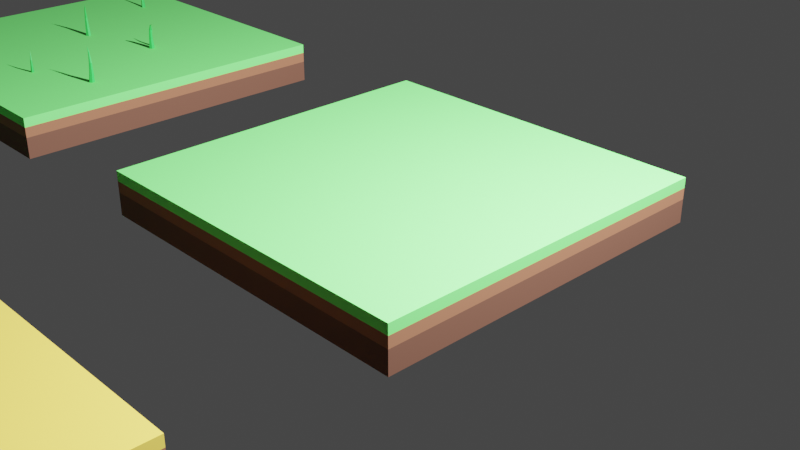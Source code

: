 # Source: environment-city-tiles-3d.blend  (saved by Blender 3.0.42; exported with 4.5.12 LTS)
import bpy
from mathutils import Matrix  # noqa: F401  (used for matrix-valued properties, if any)

bpy.ops.wm.read_factory_settings(use_empty=True)
scene = bpy.context.scene
scene.name = 'Scene'

# ---- collections
col_collection = bpy.data.collections.new('Collection'); scene.collection.children.link(col_collection)

# ---- materials (node trees are filled in below, after node groups)
mat_grass = bpy.data.materials.new('Grass')
mat_mud = bpy.data.materials.new('Mud')
mat_earth = bpy.data.materials.new('Earth')
mat_grass_001 = bpy.data.materials.new('Grass.001')
mat_grass_002 = bpy.data.materials.new('Grass.002')
mat_sand = bpy.data.materials.new('Sand')
mat_wood = bpy.data.materials.new('Wood')
mat_tree = bpy.data.materials.new('Tree')

# ---- material node trees
mat_grass.use_nodes = True; mat_grass.node_tree.nodes.clear()
_N = mat_grass.node_tree.nodes; _L = mat_grass.node_tree.links
n0 = _N.new('ShaderNodeBsdfPrincipled'); n0.name = 'Principled BSDF'; n0.location = (10, 300)
n0.distribution = 'GGX'
n0.subsurface_method = 'RANDOM_WALK_SKIN'
n0.inputs[0].default_value = (0.1422, 0.8, 0.1481, 1.0)
n0.inputs[2].default_value = 0.7205
n0.inputs[3].default_value = 1.45
n0.inputs[27].default_value = (0.0, 0.0, 0.0, 1.0)
n0.inputs[28].default_value = 1.0
n1 = _N.new('ShaderNodeOutputMaterial'); n1.name = 'Material Output'; n1.location = (300, 300)
_L.new(n0.outputs[0], n1.inputs[0])
n1.is_active_output = True
mat_mud.use_nodes = True; mat_mud.node_tree.nodes.clear()
_N = mat_mud.node_tree.nodes; _L = mat_mud.node_tree.links
n0 = _N.new('ShaderNodeBsdfPrincipled'); n0.name = 'Principled BSDF'; n0.location = (10, 300)
n0.distribution = 'GGX'
n0.subsurface_method = 'RANDOM_WALK_SKIN'
n0.inputs[0].default_value = (0.2396, 0.09356, 0.04783, 1.0)
n0.inputs[2].default_value = 0.8071
n0.inputs[3].default_value = 1.45
n0.inputs[27].default_value = (0.0, 0.0, 0.0, 1.0)
n0.inputs[28].default_value = 1.0
n1 = _N.new('ShaderNodeOutputMaterial'); n1.name = 'Material Output'; n1.location = (300, 300)
_L.new(n0.outputs[0], n1.inputs[0])
n1.is_active_output = True
mat_earth.use_nodes = True; mat_earth.node_tree.nodes.clear()
_N = mat_earth.node_tree.nodes; _L = mat_earth.node_tree.links
n0 = _N.new('ShaderNodeBsdfPrincipled'); n0.name = 'Principled BSDF'; n0.location = (10, 300)
n0.distribution = 'GGX'
n0.subsurface_method = 'RANDOM_WALK_SKIN'
n0.inputs[0].default_value = (0.1107, 0.04273, 0.02493, 1.0)
n0.inputs[2].default_value = 0.7756
n0.inputs[3].default_value = 1.45
n0.inputs[27].default_value = (0.0, 0.0, 0.0, 1.0)
n0.inputs[28].default_value = 1.0
n1 = _N.new('ShaderNodeOutputMaterial'); n1.name = 'Material Output'; n1.location = (300, 300)
_L.new(n0.outputs[0], n1.inputs[0])
n1.is_active_output = True
mat_grass_001.use_nodes = True; mat_grass_001.node_tree.nodes.clear()
_N = mat_grass_001.node_tree.nodes; _L = mat_grass_001.node_tree.links
n0 = _N.new('ShaderNodeBsdfPrincipled'); n0.name = 'Principled BSDF'; n0.location = (10, 300)
n0.distribution = 'GGX'
n0.subsurface_method = 'RANDOM_WALK_SKIN'
n0.inputs[0].default_value = (0.03465, 0.4869, 0.07794, 1.0)
n0.inputs[2].default_value = 0.5315
n0.inputs[3].default_value = 1.45
n0.inputs[27].default_value = (0.0, 0.0, 0.0, 1.0)
n0.inputs[28].default_value = 1.0
n1 = _N.new('ShaderNodeOutputMaterial'); n1.name = 'Material Output'; n1.location = (300, 300)
_L.new(n0.outputs[0], n1.inputs[0])
n1.is_active_output = True
mat_grass_002.use_nodes = True; mat_grass_002.node_tree.nodes.clear()
_N = mat_grass_002.node_tree.nodes; _L = mat_grass_002.node_tree.links
n0 = _N.new('ShaderNodeBsdfPrincipled'); n0.name = 'Principled BSDF'; n0.location = (10, 300)
n0.distribution = 'GGX'
n0.subsurface_method = 'RANDOM_WALK_SKIN'
n0.inputs[0].default_value = (0.08741, 0.3725, 0.05543, 1.0)
n0.inputs[3].default_value = 1.45
n0.inputs[27].default_value = (0.0, 0.0, 0.0, 1.0)
n0.inputs[28].default_value = 1.0
n1 = _N.new('ShaderNodeOutputMaterial'); n1.name = 'Material Output'; n1.location = (300, 300)
_L.new(n0.outputs[0], n1.inputs[0])
n1.is_active_output = True
mat_sand.use_nodes = True; mat_sand.node_tree.nodes.clear()
_N = mat_sand.node_tree.nodes; _L = mat_sand.node_tree.links
n0 = _N.new('ShaderNodeBsdfPrincipled'); n0.name = 'Principled BSDF'; n0.location = (10, 300)
n0.distribution = 'GGX'
n0.subsurface_method = 'RANDOM_WALK_SKIN'
n0.inputs[0].default_value = (0.8, 0.5829, 0.09079, 1.0)
n0.inputs[3].default_value = 1.45
n0.inputs[27].default_value = (0.0, 0.0, 0.0, 1.0)
n0.inputs[28].default_value = 1.0
n1 = _N.new('ShaderNodeOutputMaterial'); n1.name = 'Material Output'; n1.location = (300, 300)
_L.new(n0.outputs[0], n1.inputs[0])
n1.is_active_output = True
mat_wood.use_nodes = True; mat_wood.node_tree.nodes.clear()
_N = mat_wood.node_tree.nodes; _L = mat_wood.node_tree.links
n0 = _N.new('ShaderNodeBsdfPrincipled'); n0.name = 'Principled BSDF'; n0.location = (10, 300)
n0.distribution = 'GGX'
n0.subsurface_method = 'RANDOM_WALK_SKIN'
n0.inputs[0].default_value = (0.3108, 0.1284, 0.04283, 1.0)
n0.inputs[3].default_value = 1.45
n0.inputs[27].default_value = (0.0, 0.0, 0.0, 1.0)
n0.inputs[28].default_value = 1.0
n1 = _N.new('ShaderNodeOutputMaterial'); n1.name = 'Material Output'; n1.location = (300, 300)
_L.new(n0.outputs[0], n1.inputs[0])
n1.is_active_output = True
mat_tree.use_nodes = True; mat_tree.node_tree.nodes.clear()
_N = mat_tree.node_tree.nodes; _L = mat_tree.node_tree.links
n0 = _N.new('ShaderNodeBsdfPrincipled'); n0.name = 'Principled BSDF'; n0.location = (10, 300)
n0.distribution = 'GGX'
n0.subsurface_method = 'RANDOM_WALK_SKIN'
n0.inputs[0].default_value = (0.1267, 0.8, 0.1204, 1.0)
n0.inputs[2].default_value = 0.6984
n0.inputs[3].default_value = 1.45
n0.inputs[27].default_value = (0.0, 0.0, 0.0, 1.0)
n0.inputs[28].default_value = 1.0
n1 = _N.new('ShaderNodeOutputMaterial'); n1.name = 'Material Output'; n1.location = (300, 300)
_L.new(n0.outputs[0], n1.inputs[0])
n1.is_active_output = True

# ---- world
world_world = bpy.data.worlds.new('World'); scene.world = world_world
world_world.use_nodes = True; world_world.node_tree.nodes.clear()
_N = world_world.node_tree.nodes; _L = world_world.node_tree.links
n0 = _N.new('ShaderNodeOutputWorld'); n0.name = 'World Output'; n0.location = (300, 300)
n1 = _N.new('ShaderNodeBackground'); n1.name = 'Background'; n1.location = (10, 300)
n1.inputs[0].default_value = (0.05088, 0.05088, 0.05088, 1.0)
_L.new(n1.outputs[0], n0.inputs[0])
n0.is_active_output = True
world_world.color = (0.05088, 0.05088, 0.05088)
world_world.use_sun_shadow = False
world_world.sun_shadow_jitter_overblur = 0.0

# ---- cameras
cam_camera = bpy.data.cameras.new('Camera')
cam_camera.clip_end = 100.0
cam_camera.ortho_scale = 7.314

# ---- lights
light_light = bpy.data.lights.new('Light', 'POINT')
light_light.diffuse_factor = 0.3197
light_light.transmission_factor = 0.0
light_light.energy = 1e+04
light_light.shadow_soft_size = 0.1
light_light.shadow_maximum_resolution = 0.006
light_light.use_absolute_resolution = True

# ---- meshes
me_cube_001 = bpy.data.meshes.new('Cube.001')
me_cube_001.from_pydata([(-2.0, -2.0, -0.4943), (-2.0, -2.0, 0.0), (-2.0, 2.0, -0.4943), (-2.0, 2.0, 0.0), (2.0, -2.0, -0.4943), (2.0, -2.0, 0.0), (2.0, 2.0, -0.4943), (2.0, 2.0, 0.0), (-2.0, -2.0, -0.3612), (-2.0, -2.0, -0.2376), (-2.0, -2.0, -0.1141), (-2.0, 2.0, -0.1141), (-2.0, 2.0, -0.2376), (-2.0, 2.0, -0.3612), (2.0, 2.0, -0.1141), (2.0, 2.0, -0.2376), (2.0, 2.0, -0.3612), (2.0, -2.0, -0.1141), (2.0, -2.0, -0.2376), (2.0, -2.0, -0.3612)], [], [(10, 1, 3, 11), (11, 3, 7, 14), (14, 7, 5, 17), (17, 5, 1, 10), (2, 6, 4, 0), (7, 3, 1, 5), (4, 19, 8, 0), (19, 18, 9, 8), (18, 17, 10, 9), (6, 16, 19, 4), (16, 15, 18, 19), (15, 14, 17, 18), (2, 13, 16, 6), (13, 12, 15, 16), (12, 11, 14, 15), (0, 8, 13, 2), (8, 9, 12, 13), (9, 10, 11, 12)])
me_cube_001.polygons.foreach_set('material_index', [0, 0, 0, 0, 2, 0, 2, 2, 1, 2, 2, 1, 2, 2, 1, 2, 2, 1])
_uv = me_cube_001.uv_layers.new(name='UVMap')
_uv.uv.foreach_set('vector', [0.5673, 0.0, 0.625, 0.0, 0.625, 0.25, 0.5673, 0.25, 0.5673, 0.25, 0.625, 0.25, 0.625, 0.5, 0.5673, 0.5, 0.5673, 0.5, 0.625, 0.5, 0.625, 0.75, 0.5673, 0.75, 0.5673, 0.75, 0.625, 0.75, 0.625, 1.0, 0.5673, 1.0, 0.125, 0.5, 0.375, 0.5, 0.375, 0.75, 0.125, 0.75, 0.625, 0.5, 0.875, 0.5, 0.875, 0.75, 0.625, 0.75, 0.375, 0.75, 0.4423, 0.75, 0.4423, 1.0, 0.375, 1.0, 0.4423, 0.75, 0.5048, 0.75, 0.5048, 1.0, 0.4423, 1.0, 0.5048, 0.75, 0.5673, 0.75, 0.5673, 1.0, 0.5048, 1.0, 0.375, 0.5, 0.4423, 0.5, 0.4423, 0.75, 0.375, 0.75, 0.4423, 0.5, 0.5048, 0.5, 0.5048, 0.75, 0.4423, 0.75, 0.5048, 0.5, 0.5673, 0.5, 0.5673, 0.75, 0.5048, 0.75, 0.375, 0.25, 0.4423, 0.25, 0.4423, 0.5, 0.375, 0.5, 0.4423, 0.25, 0.5048, 0.25, 0.5048, 0.5, 0.4423, 0.5, 0.5048, 0.25, 0.5673, 0.25, 0.5673, 0.5, 0.5048, 0.5, 0.375, 0.0, 0.4423, 0.0, 0.4423, 0.25, 0.375, 0.25, 0.4423, 0.0, 0.5048, 0.0, 0.5048, 0.25, 0.4423, 0.25, 0.5048, 0.0, 0.5673, 0.0, 0.5673, 0.25, 0.5048, 0.25])
me_cube_001.materials.append(mat_grass)
me_cube_001.materials.append(mat_mud)
me_cube_001.materials.append(mat_earth)
me_cube_001.use_remesh_fix_poles = True
me_cube_001.use_remesh_preserve_attributes = False
me_cube_001.update()
me_cube_002 = bpy.data.meshes.new('Cube.002')
me_cube_002.from_pydata([(-2.0, -2.0, -0.4943), (-2.0, -2.0, 0.0), (-2.0, 2.0, -0.4943), (-2.0, 2.0, 0.0), (2.0, -2.0, -0.4943), (2.0, -2.0, 0.0), (2.0, 2.0, -0.4943), (2.0, 2.0, 0.0), (-2.0, -2.0, -0.3612), (-2.0, -2.0, -0.2376), (-2.0, -2.0, -0.1141), (-2.0, 2.0, -0.1141), (-2.0, 2.0, -0.2376), (-2.0, 2.0, -0.3612), (2.0, 2.0, -0.1141), (2.0, 2.0, -0.2376), (2.0, 2.0, -0.3612), (2.0, -2.0, -0.1141), (2.0, -2.0, -0.2376), (2.0, -2.0, -0.3612), (-0.3446, 0.1654, -0.0301), (-0.3124, 0.1464, -0.03099), (-0.314, 0.1083, -0.03333), (-0.3479, 0.08931, -0.03454), (-0.3801, 0.1083, -0.03347), (-0.3784, 0.1464, -0.03137), (-0.3104, 0.106, 0.4449), (-0.3288, 0.1559, -0.03117), (-0.3643, 0.1461, 0.2454), (-0.3469, 0.1363, 0.2458), (-0.3135, 0.1273, -0.03282), (-0.3477, 0.1174, 0.2467), (-0.3313, 0.09881, -0.03462), (-0.366, 0.1082, 0.2471), (-0.3643, 0.09881, -0.03463), (-0.3834, 0.1179, 0.2466), (-0.3795, 0.1273, -0.03303), (-0.3826, 0.1369, 0.2457), (-0.3618, 0.1559, -0.03136), (-0.3207, 0.1511, -0.03124), (-0.3415, 0.1241, 0.364), (-0.334, 0.1415, 0.1083), (-0.3139, 0.1178, -0.03324), (-0.3355, 0.1131, 0.1084), (-0.3397, 0.09406, -0.03475), (-0.3618, 0.09909, 0.1086), (-0.3723, 0.1036, -0.0342), (-0.3866, 0.1134, 0.1086), (-0.379, 0.1368, -0.03235), (-0.3851, 0.1418, 0.1084), (-0.3533, 0.1606, -0.03089), (-0.3368, 0.1606, -0.03078), (-0.3588, 0.1559, 0.1082), (-0.3326, 0.1192, 0.3638), (-0.313, 0.1368, -0.03206), (-0.3327, 0.1096, 0.3643), (-0.3227, 0.1036, -0.03415), (-0.3417, 0.105, 0.365), (-0.3562, 0.09406, -0.03475), (-0.3507, 0.1099, 0.3651), (-0.3799, 0.1178, -0.0334), (-0.3506, 0.1195, 0.3646), (-0.3702, 0.1511, -0.03152), (-0.3678, 0.1512, 0.1081), (-0.3766, 0.1465, 0.1082), (-0.3736, 0.1415, 0.2455), (-0.3858, 0.1324, 0.1083), (-0.3863, 0.1229, 0.1083), (-0.3832, 0.1274, 0.2461), (-0.3786, 0.1087, 0.1084), (-0.3703, 0.1039, 0.1084), (-0.3749, 0.1131, 0.2468), (-0.3533, 0.1038, 0.1084), (-0.3445, 0.1085, 0.1083), (-0.357, 0.1128, 0.2469), (-0.3352, 0.1226, 0.1082), (-0.3347, 0.1321, 0.1081), (-0.3475, 0.1269, 0.2462), (-0.3425, 0.1463, 0.108), (-0.3508, 0.1511, 0.108), (-0.3558, 0.1412, 0.2456), (0.5734, -1.192, -0.004914), (0.556, -1.179, -0.005436), (0.5595, -1.157, -0.006803), (0.5804, -1.149, -0.007509), (0.5978, -1.162, -0.006882), (0.5943, -1.184, -0.005656), (0.5576, -1.156, 0.2724), (0.5649, -1.186, -0.005539), (0.5861, -1.183, 0.1559), (0.5767, -1.176, 0.1562), (0.5579, -1.168, -0.0065), (0.5784, -1.165, 0.1567), (0.5702, -1.153, -0.007552), (0.5896, -1.161, 0.1569), (0.5893, -1.155, -0.007557), (0.5991, -1.168, 0.1566), (0.5962, -1.173, -0.006623), (0.5973, -1.179, 0.1561), (0.584, -1.188, -0.005653), (0.5605, -1.183, -0.005582), (0.5744, -1.168, 0.2252), (0.5689, -1.178, 0.07586), (0.5588, -1.163, -0.006748), (0.5716, -1.162, 0.07596), (0.5754, -1.151, -0.007627), (0.5879, -1.155, 0.07607), (0.5936, -1.158, -0.007306), (0.6013, -1.165, 0.07607), (0.5953, -1.178, -0.006227), (0.5985, -1.182, 0.07596), (0.5787, -1.19, -0.005377), (0.5692, -1.189, -0.005314), (0.5823, -1.188, 0.07585), (0.5695, -1.165, 0.2251), (0.557, -1.174, -0.006061), (0.5703, -1.159, 0.2254), (0.5649, -1.155, -0.007278), (0.5758, -1.157, 0.2258), (0.5849, -1.152, -0.007627), (0.5807, -1.161, 0.2258), (0.5971, -1.167, -0.006842), (0.58, -1.166, 0.2255), (0.5892, -1.186, -0.005744), (0.5878, -1.186, 0.07577), (0.5932, -1.184, 0.0758), (0.5919, -1.181, 0.156), (0.5995, -1.176, 0.07587), (0.6005, -1.171, 0.07591), (0.5983, -1.173, 0.1563), (0.5969, -1.162, 0.07595), (0.5925, -1.159, 0.07595), (0.5945, -1.164, 0.1567), (0.5826, -1.157, 0.07592), (0.5772, -1.159, 0.07588), (0.5841, -1.163, 0.1568), (0.5709, -1.167, 0.07581), (0.5699, -1.172, 0.07577), (0.5777, -1.17, 0.1564), (0.5735, -1.181, 0.07574), (0.5779, -1.185, 0.07574), (0.5815, -1.179, 0.156), (0.7439, 0.4877, -0.005143), (0.7762, 0.4687, -0.006037), (0.7745, 0.4306, -0.008379), (0.7406, 0.4116, -0.009588), (0.7085, 0.4306, -0.008513), (0.7101, 0.4687, -0.006413), (0.871, 0.405, 0.3574), (0.7597, 0.4782, -0.006214), (0.7815, 0.4451, 0.259), (0.7978, 0.4358, 0.2596), (0.775, 0.4496, -0.00786), (0.7979, 0.4165, 0.2603), (0.7572, 0.4211, -0.009661), (0.7817, 0.4064, 0.2603), (0.7242, 0.4211, -0.00967), (0.7652, 0.4158, 0.2596), (0.709, 0.4496, -0.00807), (0.7651, 0.4351, 0.259), (0.7267, 0.4782, -0.006408), (0.7679, 0.4734, -0.006286), (0.819, 0.4237, 0.3318), (0.7788, 0.454, 0.1284), (0.7747, 0.4401, -0.008285), (0.7781, 0.4252, 0.1284), (0.7488, 0.4164, -0.00979), (0.7536, 0.4105, 0.1283), (0.7163, 0.4259, -0.00924), (0.7298, 0.4244, 0.1281), (0.7095, 0.4591, -0.007391), (0.7306, 0.4531, 0.128), (0.7353, 0.4829, -0.005935), (0.7518, 0.4829, -0.005828), (0.7551, 0.4679, 0.1282), (0.8272, 0.4191, 0.3315), (0.7755, 0.4591, -0.007108), (0.8271, 0.4096, 0.3316), (0.7658, 0.4259, -0.009192), (0.8188, 0.4047, 0.3323), (0.7323, 0.4164, -0.00979), (0.8105, 0.4093, 0.3327), (0.7086, 0.4401, -0.008445), (0.8107, 0.4188, 0.3324), (0.7183, 0.4734, -0.006564), (0.7468, 0.4629, 0.1279), (0.7387, 0.458, 0.1278), (0.7734, 0.44, 0.2589), (0.7302, 0.4435, 0.1278), (0.7299, 0.4339, 0.1278), (0.7652, 0.4254, 0.2592), (0.7376, 0.4197, 0.1279), (0.7456, 0.4151, 0.1279), (0.7735, 0.411, 0.2599), (0.7617, 0.4153, 0.1281), (0.7699, 0.4203, 0.1281), (0.7899, 0.4114, 0.2603), (0.7782, 0.4348, 0.1282), (0.7785, 0.4443, 0.1282), (0.7979, 0.426, 0.2599), (0.7708, 0.4586, 0.1281), (0.7629, 0.4632, 0.128), (0.7897, 0.4404, 0.2592), (0.6478, 0.4995, -0.004914), (0.6482, 0.5213, -0.005436), (0.668, 0.5314, -0.006803), (0.6874, 0.5197, -0.007509), (0.687, 0.4979, -0.006881), (0.6672, 0.4878, -0.005655), (0.6681, 0.5339, 0.2724), (0.6481, 0.5102, -0.005539), (0.6633, 0.495, 0.1559), (0.6632, 0.5067, 0.1562), (0.6582, 0.5262, -0.0065), (0.6731, 0.5117, 0.1567), (0.6778, 0.5254, -0.007552), (0.683, 0.5051, 0.1569), (0.6873, 0.5086, -0.007557), (0.6831, 0.4934, 0.1566), (0.6772, 0.4927, -0.006623), (0.6732, 0.4884, 0.1561), (0.6576, 0.4935, -0.005652), (0.6481, 0.5157, -0.005581), (0.6679, 0.5129, 0.2252), (0.6569, 0.5117, 0.07586), (0.6631, 0.5288, -0.006748), (0.6717, 0.5191, 0.07596), (0.6826, 0.5225, -0.007627), (0.6864, 0.5098, 0.07607), (0.6872, 0.5032, -0.007306), (0.6863, 0.4931, 0.07607), (0.6722, 0.4902, -0.006226), (0.6714, 0.4857, 0.07596), (0.6527, 0.4964, -0.005377), (0.648, 0.5048, -0.005314), (0.6567, 0.495, 0.07585), (0.6678, 0.5189, 0.2251), (0.6532, 0.5237, -0.006061), (0.6727, 0.5216, 0.2254), (0.6729, 0.5284, -0.007278), (0.6777, 0.5183, 0.2258), (0.6874, 0.5141, -0.007627), (0.6777, 0.5124, 0.2258), (0.6821, 0.4953, -0.006842), (0.6728, 0.5097, 0.2255), (0.6624, 0.4906, -0.005744), (0.6617, 0.4918, 0.07577), (0.6666, 0.4887, 0.0758), (0.6683, 0.4916, 0.156), (0.6765, 0.488, 0.07587), (0.6814, 0.4905, 0.07591), (0.6782, 0.4908, 0.1563), (0.6864, 0.4985, 0.07595), (0.6865, 0.5041, 0.07595), (0.6831, 0.4992, 0.1567), (0.6816, 0.5128, 0.07592), (0.6767, 0.5159, 0.07588), (0.6781, 0.5083, 0.1568), (0.6668, 0.5165, 0.07581), (0.6619, 0.5141, 0.07577), (0.6682, 0.5091, 0.1564), (0.6569, 0.506, 0.07574), (0.6568, 0.5004, 0.07574), (0.6633, 0.5007, 0.156), (-1.062, 1.412, -0.003689), (-1.089, 1.414, -0.004342), (-1.1, 1.44, -0.006051), (-1.084, 1.463, -0.006934), (-1.057, 1.461, -0.006149), (-1.046, 1.436, -0.004616), (-1.172, 1.426, 0.2609), (-1.075, 1.414, -0.004471), (-1.1, 1.428, 0.1891), (-1.114, 1.429, 0.1895), (-1.094, 1.427, -0.005672), (-1.12, 1.442, 0.1901), (-1.092, 1.452, -0.006987), (-1.113, 1.453, 0.1901), (-1.07, 1.462, -0.006993), (-1.099, 1.453, 0.1895), (-1.051, 1.449, -0.005826), (-1.093, 1.44, 0.1891), (-1.054, 1.424, -0.004613), (-1.082, 1.414, -0.004524), (-1.132, 1.43, 0.2422), (-1.096, 1.423, 0.09378), (-1.097, 1.434, -0.005983), (-1.104, 1.442, 0.0938), (-1.088, 1.458, -0.007081), (-1.093, 1.46, 0.09367), (-1.064, 1.462, -0.00668), (-1.073, 1.458, 0.09352), (-1.048, 1.442, -0.00533), (-1.064, 1.439, 0.09349), (-1.058, 1.418, -0.004268), (-1.069, 1.413, -0.00419), (-1.076, 1.422, 0.09362), (-1.138, 1.431, 0.242), (-1.092, 1.421, -0.005124), (-1.141, 1.437, 0.2421), (-1.096, 1.446, -0.006645), (-1.138, 1.443, 0.2426), (-1.077, 1.463, -0.007081), (-1.131, 1.442, 0.2429), (-1.054, 1.455, -0.0061), (-1.128, 1.436, 0.2426), (-1.05, 1.43, -0.004727), (-1.072, 1.428, 0.09341), (-1.068, 1.434, 0.09336), (-1.096, 1.434, 0.189), (-1.067, 1.446, 0.09333), (-1.07, 1.452, 0.09334), (-1.096, 1.446, 0.1892), (-1.08, 1.459, 0.0934), (-1.086, 1.459, 0.09345), (-1.106, 1.453, 0.1898), (-1.097, 1.454, 0.09353), (-1.101, 1.448, 0.09358), (-1.116, 1.448, 0.19), (-1.101, 1.436, 0.09362), (-1.098, 1.43, 0.09361), (-1.117, 1.435, 0.1898), (-1.089, 1.423, 0.09356), (-1.082, 1.422, 0.0935), (-1.107, 1.429, 0.1893), (1.42, -0.8573, -0.0301), (1.385, -0.8446, -0.03099), (1.38, -0.8069, -0.03333), (1.41, -0.7819, -0.03454), (1.445, -0.7946, -0.03347), (1.45, -0.8323, -0.03137), (1.376, -0.8053, 0.4449), (1.403, -0.8508, -0.03117), (1.436, -0.8347, 0.2454), (1.417, -0.8283, 0.2458), (1.383, -0.8257, -0.03282), (1.415, -0.8095, 0.2467), (1.395, -0.7943, -0.03462), (1.431, -0.7971, 0.2471), (1.427, -0.7882, -0.03463), (1.45, -0.8034, 0.2466), (1.448, -0.8134, -0.03303), (1.452, -0.8222, 0.2457), (1.436, -0.8447, -0.03136), (1.394, -0.8477, -0.03124), (1.41, -0.8173, 0.364), (1.406, -0.8358, 0.1083), (1.381, -0.8162, -0.03324), (1.402, -0.8076, 0.1084), (1.402, -0.7881, -0.03475), (1.425, -0.7889, 0.1086), (1.436, -0.7914, -0.0342), (1.452, -0.7984, 0.1086), (1.449, -0.8228, -0.03235), (1.456, -0.8266, 0.1084), (1.428, -0.851, -0.03089), (1.412, -0.854, -0.03078), (1.433, -0.8453, 0.1082), (1.4, -0.8141, 0.3638), (1.384, -0.8351, -0.03206), (1.398, -0.8047, 0.3643), (1.387, -0.8006, -0.03415), (1.406, -0.7984, 0.365), (1.419, -0.785, -0.03475), (1.416, -0.8016, 0.3651), (1.446, -0.804, -0.0334), (1.418, -0.811, 0.3646), (1.443, -0.8385, -0.03152), (1.441, -0.839, 0.1081), (1.448, -0.8328, 0.1082), (1.445, -0.8284, 0.2455), (1.455, -0.8172, 0.1083), (1.454, -0.8078, 0.1083), (1.451, -0.8128, 0.2461), (1.443, -0.7952, 0.1084), (1.434, -0.7921, 0.1084), (1.44, -0.8002, 0.2468), (1.418, -0.7951, 0.1084), (1.41, -0.8014, 0.1083), (1.423, -0.8033, 0.2469), (1.403, -0.817, 0.1082), (1.405, -0.8264, 0.1081), (1.416, -0.8189, 0.2462), (1.415, -0.8389, 0.108), (1.424, -0.8421, 0.108), (1.427, -0.8315, 0.2456), (-1.298, -1.295, -0.005143), (-1.297, -1.332, -0.006037), (-1.33, -1.352, -0.008379), (-1.364, -1.333, -0.009588), (-1.365, -1.296, -0.008513), (-1.332, -1.277, -0.006413), (-1.299, -1.447, 0.3574), (-1.298, -1.313, -0.006214), (-1.314, -1.35, 0.259), (-1.313, -1.368, 0.2596), (-1.313, -1.342, -0.00786), (-1.329, -1.379, 0.2603), (-1.347, -1.342, -0.009661), (-1.346, -1.371, 0.2603), (-1.365, -1.314, -0.00967), (-1.347, -1.352, 0.2596), (-1.349, -1.286, -0.00807), (-1.331, -1.341, 0.259), (-1.315, -1.286, -0.006408), (-1.297, -1.323, -0.006286), (-1.311, -1.393, 0.3318), (-1.308, -1.343, 0.1284), (-1.322, -1.347, -0.008285), (-1.332, -1.358, 0.1284), (-1.356, -1.338, -0.00979), (-1.358, -1.345, 0.1283), (-1.365, -1.305, -0.00924), (-1.359, -1.317, 0.1281), (-1.341, -1.281, -0.007391), (-1.334, -1.302, 0.128), (-1.307, -1.29, -0.005935), (-1.298, -1.304, -0.005828), (-1.309, -1.315, 0.1282), (-1.311, -1.402, 0.3315), (-1.305, -1.337, -0.007108), (-1.319, -1.407, 0.3316), (-1.338, -1.347, -0.009192), (-1.328, -1.403, 0.3323), (-1.364, -1.324, -0.00979), (-1.328, -1.393, 0.3327), (-1.357, -1.291, -0.008445), (-1.32, -1.388, 0.3324), (-1.324, -1.281, -0.006564), (-1.317, -1.311, 0.1279), (-1.326, -1.307, 0.1278), (-1.322, -1.346, 0.2589), (-1.343, -1.307, 0.1278), (-1.351, -1.312, 0.1278), (-1.339, -1.347, 0.2592), (-1.359, -1.326, 0.1279), (-1.358, -1.336, 0.1279), (-1.347, -1.361, 0.2599), (-1.349, -1.349, 0.1281), (-1.341, -1.353, 0.1281), (-1.338, -1.375, 0.2603), (-1.324, -1.352, 0.1282), (-1.316, -1.348, 0.1282), (-1.321, -1.374, 0.2599), (-1.308, -1.333, 0.1281), (-1.308, -1.324, 0.128), (-1.313, -1.359, 0.2592)], [], [(10, 1, 3, 11), (11, 3, 7, 14), (14, 7, 5, 17), (17, 5, 1, 10), (2, 6, 4, 0), (7, 3, 1, 5), (4, 19, 8, 0), (19, 18, 9, 8), (18, 17, 10, 9), (6, 16, 19, 4), (16, 15, 18, 19), (15, 14, 17, 18), (2, 13, 16, 6), (13, 12, 15, 16), (12, 11, 14, 15), (0, 8, 13, 2), (8, 9, 12, 13), (9, 10, 11, 12), (20, 52, 51), (21, 41, 54), (22, 43, 56), (23, 45, 58), (20, 51, 27, 39, 21, 54, 30, 42, 22, 56, 32, 44, 23, 58, 34, 46, 24, 60, 36, 48, 25, 62, 38, 50), (24, 47, 60), (25, 49, 62), (38, 63, 50), (38, 64, 63), (37, 61, 65), (36, 66, 48), (36, 67, 66), (35, 59, 68), (34, 69, 46), (34, 70, 69), (33, 57, 71), (32, 72, 44), (32, 73, 72), (31, 55, 74), (30, 75, 42), (30, 76, 75), (29, 53, 77), (27, 78, 39), (27, 79, 78), (28, 40, 80), (80, 53, 29), (80, 40, 53), (40, 26, 53), (78, 80, 29), (78, 79, 80), (79, 28, 80), (39, 41, 21), (39, 78, 41), (78, 29, 41), (77, 55, 31), (77, 53, 55), (53, 26, 55), (75, 77, 31), (75, 76, 77), (76, 29, 77), (42, 43, 22), (42, 75, 43), (75, 31, 43), (74, 57, 33), (74, 55, 57), (55, 26, 57), (72, 74, 33), (72, 73, 74), (73, 31, 74), (44, 45, 23), (44, 72, 45), (72, 33, 45), (71, 59, 35), (71, 57, 59), (57, 26, 59), (69, 71, 35), (69, 70, 71), (70, 33, 71), (46, 47, 24), (46, 69, 47), (69, 35, 47), (68, 61, 37), (68, 59, 61), (59, 26, 61), (66, 68, 37), (66, 67, 68), (67, 35, 68), (48, 49, 25), (48, 66, 49), (66, 37, 49), (65, 40, 28), (65, 61, 40), (61, 26, 40), (63, 65, 28), (63, 64, 65), (64, 37, 65), (50, 52, 20), (50, 63, 52), (63, 28, 52), (62, 64, 38), (62, 49, 64), (49, 37, 64), (60, 67, 36), (60, 47, 67), (47, 35, 67), (58, 70, 34), (58, 45, 70), (45, 33, 70), (56, 73, 32), (56, 43, 73), (43, 31, 73), (54, 76, 30), (54, 41, 76), (41, 29, 76), (51, 79, 27), (51, 52, 79), (52, 28, 79), (81, 113, 112), (82, 102, 115), (83, 104, 117), (84, 106, 119), (81, 112, 88, 100, 82, 115, 91, 103, 83, 117, 93, 105, 84, 119, 95, 107, 85, 121, 97, 109, 86, 123, 99, 111), (85, 108, 121), (86, 110, 123), (99, 124, 111), (99, 125, 124), (98, 122, 126), (97, 127, 109), (97, 128, 127), (96, 120, 129), (95, 130, 107), (95, 131, 130), (94, 118, 132), (93, 133, 105), (93, 134, 133), (92, 116, 135), (91, 136, 103), (91, 137, 136), (90, 114, 138), (88, 139, 100), (88, 140, 139), (89, 101, 141), (141, 114, 90), (141, 101, 114), (101, 87, 114), (139, 141, 90), (139, 140, 141), (140, 89, 141), (100, 102, 82), (100, 139, 102), (139, 90, 102), (138, 116, 92), (138, 114, 116), (114, 87, 116), (136, 138, 92), (136, 137, 138), (137, 90, 138), (103, 104, 83), (103, 136, 104), (136, 92, 104), (135, 118, 94), (135, 116, 118), (116, 87, 118), (133, 135, 94), (133, 134, 135), (134, 92, 135), (105, 106, 84), (105, 133, 106), (133, 94, 106), (132, 120, 96), (132, 118, 120), (118, 87, 120), (130, 132, 96), (130, 131, 132), (131, 94, 132), (107, 108, 85), (107, 130, 108), (130, 96, 108), (129, 122, 98), (129, 120, 122), (120, 87, 122), (127, 129, 98), (127, 128, 129), (128, 96, 129), (109, 110, 86), (109, 127, 110), (127, 98, 110), (126, 101, 89), (126, 122, 101), (122, 87, 101), (124, 126, 89), (124, 125, 126), (125, 98, 126), (111, 113, 81), (111, 124, 113), (124, 89, 113), (123, 125, 99), (123, 110, 125), (110, 98, 125), (121, 128, 97), (121, 108, 128), (108, 96, 128), (119, 131, 95), (119, 106, 131), (106, 94, 131), (117, 134, 93), (117, 104, 134), (104, 92, 134), (115, 137, 91), (115, 102, 137), (102, 90, 137), (112, 140, 88), (112, 113, 140), (113, 89, 140), (142, 174, 173), (143, 163, 176), (144, 165, 178), (145, 167, 180), (142, 173, 149, 161, 143, 176, 152, 164, 144, 178, 154, 166, 145, 180, 156, 168, 146, 182, 158, 170, 147, 184, 160, 172), (146, 169, 182), (147, 171, 184), (160, 185, 172), (160, 186, 185), (159, 183, 187), (158, 188, 170), (158, 189, 188), (157, 181, 190), (156, 191, 168), (156, 192, 191), (155, 179, 193), (154, 194, 166), (154, 195, 194), (153, 177, 196), (152, 197, 164), (152, 198, 197), (151, 175, 199), (149, 200, 161), (149, 201, 200), (150, 162, 202), (202, 175, 151), (202, 162, 175), (162, 148, 175), (200, 202, 151), (200, 201, 202), (201, 150, 202), (161, 163, 143), (161, 200, 163), (200, 151, 163), (199, 177, 153), (199, 175, 177), (175, 148, 177), (197, 199, 153), (197, 198, 199), (198, 151, 199), (164, 165, 144), (164, 197, 165), (197, 153, 165), (196, 179, 155), (196, 177, 179), (177, 148, 179), (194, 196, 155), (194, 195, 196), (195, 153, 196), (166, 167, 145), (166, 194, 167), (194, 155, 167), (193, 181, 157), (193, 179, 181), (179, 148, 181), (191, 193, 157), (191, 192, 193), (192, 155, 193), (168, 169, 146), (168, 191, 169), (191, 157, 169), (190, 183, 159), (190, 181, 183), (181, 148, 183), (188, 190, 159), (188, 189, 190), (189, 157, 190), (170, 171, 147), (170, 188, 171), (188, 159, 171), (187, 162, 150), (187, 183, 162), (183, 148, 162), (185, 187, 150), (185, 186, 187), (186, 159, 187), (172, 174, 142), (172, 185, 174), (185, 150, 174), (184, 186, 160), (184, 171, 186), (171, 159, 186), (182, 189, 158), (182, 169, 189), (169, 157, 189), (180, 192, 156), (180, 167, 192), (167, 155, 192), (178, 195, 154), (178, 165, 195), (165, 153, 195), (176, 198, 152), (176, 163, 198), (163, 151, 198), (173, 201, 149), (173, 174, 201), (174, 150, 201), (203, 235, 234), (204, 224, 237), (205, 226, 239), (206, 228, 241), (203, 234, 210, 222, 204, 237, 213, 225, 205, 239, 215, 227, 206, 241, 217, 229, 207, 243, 219, 231, 208, 245, 221, 233), (207, 230, 243), (208, 232, 245), (221, 246, 233), (221, 247, 246), (220, 244, 248), (219, 249, 231), (219, 250, 249), (218, 242, 251), (217, 252, 229), (217, 253, 252), (216, 240, 254), (215, 255, 227), (215, 256, 255), (214, 238, 257), (213, 258, 225), (213, 259, 258), (212, 236, 260), (210, 261, 222), (210, 262, 261), (211, 223, 263), (263, 236, 212), (263, 223, 236), (223, 209, 236), (261, 263, 212), (261, 262, 263), (262, 211, 263), (222, 224, 204), (222, 261, 224), (261, 212, 224), (260, 238, 214), (260, 236, 238), (236, 209, 238), (258, 260, 214), (258, 259, 260), (259, 212, 260), (225, 226, 205), (225, 258, 226), (258, 214, 226), (257, 240, 216), (257, 238, 240), (238, 209, 240), (255, 257, 216), (255, 256, 257), (256, 214, 257), (227, 228, 206), (227, 255, 228), (255, 216, 228), (254, 242, 218), (254, 240, 242), (240, 209, 242), (252, 254, 218), (252, 253, 254), (253, 216, 254), (229, 230, 207), (229, 252, 230), (252, 218, 230), (251, 244, 220), (251, 242, 244), (242, 209, 244), (249, 251, 220), (249, 250, 251), (250, 218, 251), (231, 232, 208), (231, 249, 232), (249, 220, 232), (248, 223, 211), (248, 244, 223), (244, 209, 223), (246, 248, 211), (246, 247, 248), (247, 220, 248), (233, 235, 203), (233, 246, 235), (246, 211, 235), (245, 247, 221), (245, 232, 247), (232, 220, 247), (243, 250, 219), (243, 230, 250), (230, 218, 250), (241, 253, 217), (241, 228, 253), (228, 216, 253), (239, 256, 215), (239, 226, 256), (226, 214, 256), (237, 259, 213), (237, 224, 259), (224, 212, 259), (234, 262, 210), (234, 235, 262), (235, 211, 262), (264, 296, 295), (265, 285, 298), (266, 287, 300), (267, 289, 302), (264, 295, 271, 283, 265, 298, 274, 286, 266, 300, 276, 288, 267, 302, 278, 290, 268, 304, 280, 292, 269, 306, 282, 294), (268, 291, 304), (269, 293, 306), (282, 307, 294), (282, 308, 307), (281, 305, 309), (280, 310, 292), (280, 311, 310), (279, 303, 312), (278, 313, 290), (278, 314, 313), (277, 301, 315), (276, 316, 288), (276, 317, 316), (275, 299, 318), (274, 319, 286), (274, 320, 319), (273, 297, 321), (271, 322, 283), (271, 323, 322), (272, 284, 324), (324, 297, 273), (324, 284, 297), (284, 270, 297), (322, 324, 273), (322, 323, 324), (323, 272, 324), (283, 285, 265), (283, 322, 285), (322, 273, 285), (321, 299, 275), (321, 297, 299), (297, 270, 299), (319, 321, 275), (319, 320, 321), (320, 273, 321), (286, 287, 266), (286, 319, 287), (319, 275, 287), (318, 301, 277), (318, 299, 301), (299, 270, 301), (316, 318, 277), (316, 317, 318), (317, 275, 318), (288, 289, 267), (288, 316, 289), (316, 277, 289), (315, 303, 279), (315, 301, 303), (301, 270, 303), (313, 315, 279), (313, 314, 315), (314, 277, 315), (290, 291, 268), (290, 313, 291), (313, 279, 291), (312, 305, 281), (312, 303, 305), (303, 270, 305), (310, 312, 281), (310, 311, 312), (311, 279, 312), (292, 293, 269), (292, 310, 293), (310, 281, 293), (309, 284, 272), (309, 305, 284), (305, 270, 284), (307, 309, 272), (307, 308, 309), (308, 281, 309), (294, 296, 264), (294, 307, 296), (307, 272, 296), (306, 308, 282), (306, 293, 308), (293, 281, 308), (304, 311, 280), (304, 291, 311), (291, 279, 311), (302, 314, 278), (302, 289, 314), (289, 277, 314), (300, 317, 276), (300, 287, 317), (287, 275, 317), (298, 320, 274), (298, 285, 320), (285, 273, 320), (295, 323, 271), (295, 296, 323), (296, 272, 323), (325, 357, 356), (326, 346, 359), (327, 348, 361), (328, 350, 363), (325, 356, 332, 344, 326, 359, 335, 347, 327, 361, 337, 349, 328, 363, 339, 351, 329, 365, 341, 353, 330, 367, 343, 355), (329, 352, 365), (330, 354, 367), (343, 368, 355), (343, 369, 368), (342, 366, 370), (341, 371, 353), (341, 372, 371), (340, 364, 373), (339, 374, 351), (339, 375, 374), (338, 362, 376), (337, 377, 349), (337, 378, 377), (336, 360, 379), (335, 380, 347), (335, 381, 380), (334, 358, 382), (332, 383, 344), (332, 384, 383), (333, 345, 385), (385, 358, 334), (385, 345, 358), (345, 331, 358), (383, 385, 334), (383, 384, 385), (384, 333, 385), (344, 346, 326), (344, 383, 346), (383, 334, 346), (382, 360, 336), (382, 358, 360), (358, 331, 360), (380, 382, 336), (380, 381, 382), (381, 334, 382), (347, 348, 327), (347, 380, 348), (380, 336, 348), (379, 362, 338), (379, 360, 362), (360, 331, 362), (377, 379, 338), (377, 378, 379), (378, 336, 379), (349, 350, 328), (349, 377, 350), (377, 338, 350), (376, 364, 340), (376, 362, 364), (362, 331, 364), (374, 376, 340), (374, 375, 376), (375, 338, 376), (351, 352, 329), (351, 374, 352), (374, 340, 352), (373, 366, 342), (373, 364, 366), (364, 331, 366), (371, 373, 342), (371, 372, 373), (372, 340, 373), (353, 354, 330), (353, 371, 354), (371, 342, 354), (370, 345, 333), (370, 366, 345), (366, 331, 345), (368, 370, 333), (368, 369, 370), (369, 342, 370), (355, 357, 325), (355, 368, 357), (368, 333, 357), (367, 369, 343), (367, 354, 369), (354, 342, 369), (365, 372, 341), (365, 352, 372), (352, 340, 372), (363, 375, 339), (363, 350, 375), (350, 338, 375), (361, 378, 337), (361, 348, 378), (348, 336, 378), (359, 381, 335), (359, 346, 381), (346, 334, 381), (356, 384, 332), (356, 357, 384), (357, 333, 384), (386, 418, 417), (387, 407, 420), (388, 409, 422), (389, 411, 424), (386, 417, 393, 405, 387, 420, 396, 408, 388, 422, 398, 410, 389, 424, 400, 412, 390, 426, 402, 414, 391, 428, 404, 416), (390, 413, 426), (391, 415, 428), (404, 429, 416), (404, 430, 429), (403, 427, 431), (402, 432, 414), (402, 433, 432), (401, 425, 434), (400, 435, 412), (400, 436, 435), (399, 423, 437), (398, 438, 410), (398, 439, 438), (397, 421, 440), (396, 441, 408), (396, 442, 441), (395, 419, 443), (393, 444, 405), (393, 445, 444), (394, 406, 446), (446, 419, 395), (446, 406, 419), (406, 392, 419), (444, 446, 395), (444, 445, 446), (445, 394, 446), (405, 407, 387), (405, 444, 407), (444, 395, 407), (443, 421, 397), (443, 419, 421), (419, 392, 421), (441, 443, 397), (441, 442, 443), (442, 395, 443), (408, 409, 388), (408, 441, 409), (441, 397, 409), (440, 423, 399), (440, 421, 423), (421, 392, 423), (438, 440, 399), (438, 439, 440), (439, 397, 440), (410, 411, 389), (410, 438, 411), (438, 399, 411), (437, 425, 401), (437, 423, 425), (423, 392, 425), (435, 437, 401), (435, 436, 437), (436, 399, 437), (412, 413, 390), (412, 435, 413), (435, 401, 413), (434, 427, 403), (434, 425, 427), (425, 392, 427), (432, 434, 403), (432, 433, 434), (433, 401, 434), (414, 415, 391), (414, 432, 415), (432, 403, 415), (431, 406, 394), (431, 427, 406), (427, 392, 406), (429, 431, 394), (429, 430, 431), (430, 403, 431), (416, 418, 386), (416, 429, 418), (429, 394, 418), (428, 430, 404), (428, 415, 430), (415, 403, 430), (426, 433, 402), (426, 413, 433), (413, 401, 433), (424, 436, 400), (424, 411, 436), (411, 399, 436), (422, 439, 398), (422, 409, 439), (409, 397, 439), (420, 442, 396), (420, 407, 442), (407, 395, 442), (417, 445, 393), (417, 418, 445), (418, 394, 445)])
me_cube_002.polygons.foreach_set('material_index', [0, 0, 0, 0, 2, 0, 2, 2, 1, 2, 2, 1, 2, 2, 1, 2, 2, 1, 3, 3, 3, 3, 3, 3, 3, 3, 3, 3, 3, 3, 3, 3, 3, 3, 3, 3, 3, 3, 3, 3, 3, 3, 3, 3, 3, 3, 3, 3, 3, 3, 3, 3, 3, 3, 3, 3, 3, 3, 3, 3, 3, 3, 3, 3, 3, 3, 3, 3, 3, 3, 3, 3, 3, 3, 3, 3, 3, 3, 3, 3, 3, 3, 3, 3, 3, 3, 3, 3, 3, 3, 3, 3, 3, 3, 3, 3, 3, 3, 3, 3, 3, 3, 3, 3, 3, 3, 3, 3, 3, 3, 3, 3, 3, 3, 3, 3, 3, 3, 3, 3, 3, 3, 3, 3, 3, 3, 3, 3, 3, 3, 3, 3, 3, 3, 3, 3, 3, 3, 3, 3, 3, 3, 3, 3, 3, 3, 3, 3, 3, 3, 3, 3, 3, 3, 3, 3, 3, 3, 3, 3, 3, 3, 3, 3, 3, 3, 3, 3, 3, 3, 3, 3, 3, 3, 3, 3, 3, 3, 3, 3, 3, 3, 3, 3, 3, 3, 3, 3, 3, 3, 3, 3, 3, 3, 3, 3, 3, 3, 3, 3, 3, 3, 3, 3, 3, 3, 3, 3, 3, 3, 3, 3, 3, 3, 3, 3, 3, 3, 3, 3, 3, 3, 3, 3, 3, 3, 3, 3, 3, 3, 3, 3, 3, 3, 3, 3, 3, 3, 3, 3, 3, 3, 3, 3, 3, 3, 3, 3, 3, 3, 3, 3, 3, 3, 3, 3, 3, 3, 3, 3, 3, 3, 3, 3, 3, 3, 3, 3, 3, 3, 3, 3, 3, 3, 3, 3, 3, 3, 3, 3, 3, 3, 3, 3, 3, 3, 3, 3, 3, 3, 3, 3, 3, 3, 3, 3, 3, 3, 3, 3, 3, 3, 3, 3, 3, 3, 3, 3, 3, 3, 3, 3, 3, 3, 3, 3, 3, 3, 3, 3, 3, 3, 3, 3, 3, 3, 3, 3, 3, 3, 3, 3, 3, 3, 3, 3, 3, 3, 3, 3, 3, 3, 3, 3, 3, 3, 3, 3, 3, 3, 3, 3, 3, 3, 3, 3, 3, 3, 3, 3, 3, 3, 3, 3, 3, 3, 3, 3, 3, 3, 3, 3, 3, 3, 3, 3, 3, 3, 3, 3, 3, 3, 3, 3, 3, 3, 3, 3, 3, 3, 3, 3, 3, 3, 3, 3, 3, 3, 3, 3, 3, 3, 3, 3, 3, 3, 3, 3, 3, 3, 3, 3, 3, 3, 3, 3, 3, 3, 3, 3, 3, 3, 3, 3, 3, 3, 3, 3, 3, 3, 3, 3, 3, 3, 3, 3, 3, 3, 3, 3, 3, 3, 3, 3, 3, 3, 3, 3, 3, 3, 3, 3, 3, 3, 3, 3, 3, 3, 3, 3, 3, 3, 3, 3, 3, 3, 3, 3, 3, 3, 3, 3, 3, 3, 3, 3, 3, 3, 3, 3, 3, 3, 3, 3, 3, 3, 3, 3, 3, 3, 3, 3, 3, 3, 3, 3, 3, 3, 3, 3, 3, 3, 3, 3, 3, 3, 3, 3, 3, 3, 3, 3, 3, 3, 3, 3, 3, 3, 3, 3, 3, 3, 3, 3, 3, 3, 3, 3, 3, 3, 3, 3, 3, 3, 3, 3, 3, 3, 3, 3, 3, 3, 3, 3, 3, 3, 3, 3, 3, 3, 3, 3, 3, 3, 3, 3, 3, 3, 3, 3, 3, 3, 3, 3, 3, 3, 3, 3, 3, 3, 3, 3, 3, 3, 3, 3, 3, 3, 3, 3, 3, 3, 3, 3, 3, 3, 3, 3, 3, 3, 3, 3, 3, 3, 3, 3, 3, 3, 3, 3, 3, 3, 3, 3, 3, 3, 3, 3, 3, 3, 3, 3, 3, 3, 3, 3, 3, 3, 3, 3, 3, 3, 3, 3, 3, 3, 3, 3, 3, 3, 3, 3, 3, 3, 3, 3, 3, 3, 3, 3, 3, 3, 3, 3, 3, 3, 3, 3, 3, 3, 3, 3, 3, 3, 3, 3, 3, 3, 3, 3, 3, 3, 3, 3, 3, 3, 3, 3, 3, 3, 3, 3, 3, 3, 3, 3, 3, 3, 3, 3, 3, 3, 3, 3, 3, 3, 3, 3, 3, 3, 3, 3, 3, 3, 3, 3, 3])
_uv = me_cube_002.uv_layers.new(name='UVMap')
_uv.uv.foreach_set('vector', [0.5673, 0.0, 0.625, 0.0, 0.625, 0.25, 0.5673, 0.25, 0.5673, 0.25, 0.625, 0.25, 0.625, 0.5, 0.5673, 0.5, 0.5673, 0.5, 0.625, 0.5, 0.625, 0.75, 0.5673, 0.75, 0.5673, 0.75, 0.625, 0.75, 0.625, 1.0, 0.5673, 1.0, 0.125, 0.5, 0.375, 0.5, 0.375, 0.75, 0.125, 0.75, 0.625, 0.5, 0.875, 0.5, 0.875, 0.75, 0.625, 0.75, 0.375, 0.75, 0.4423, 0.75, 0.4423, 1.0, 0.375, 1.0, 0.4423, 0.75, 0.5048, 0.75, 0.5048, 1.0, 0.4423, 1.0, 0.5048, 0.75, 0.5673, 0.75, 0.5673, 1.0, 0.5048, 1.0, 0.375, 0.5, 0.4423, 0.5, 0.4423, 0.75, 0.375, 0.75, 0.4423, 0.5, 0.5048, 0.5, 0.5048, 0.75, 0.4423, 0.75, 0.5048, 0.5, 0.5673, 0.5, 0.5673, 0.75, 0.5048, 0.75, 0.375, 0.25, 0.4423, 0.25, 0.4423, 0.5, 0.375, 0.5, 0.4423, 0.25, 0.5048, 0.25, 0.5048, 0.5, 0.4423, 0.5, 0.5048, 0.25, 0.5673, 0.25, 0.5673, 0.5, 0.5048, 0.5, 0.375, 0.0, 0.4423, 0.0, 0.4423, 0.25, 0.375, 0.25, 0.4423, 0.0, 0.5048, 0.0, 0.5048, 0.25, 0.4423, 0.25, 0.5048, 0.0, 0.5673, 0.0, 0.5673, 0.25, 0.5048, 0.25, 0.25, 0.49, 0.25, 0.43, 0.302, 0.46, 0.4578, 0.37, 0.4059, 0.34, 0.4578, 0.31, 0.4578, 0.13, 0.4059, 0.16, 0.4059, 0.1, 0.25, 0.01, 0.25, 0.07, 0.198, 0.04, 0.75, 0.49, 0.802, 0.46, 0.8539, 0.43, 0.9059, 0.4, 0.9578, 0.37, 0.9578, 0.31, 0.9578, 0.25, 0.9578, 0.19, 0.9578, 0.13, 0.9059, 0.1, 0.8539, 0.07, 0.802, 0.04, 0.75, 0.01, 0.698, 0.04, 0.6461, 0.07, 0.5941, 0.1, 0.5422, 0.13, 0.5422, 0.19, 0.5422, 0.25, 0.5422, 0.31, 0.5422, 0.37, 0.5941, 0.4, 0.6461, 0.43, 0.698, 0.46, 0.04215, 0.13, 0.09412, 0.16, 0.04215, 0.19, 0.04215, 0.37, 0.09412, 0.34, 0.09412, 0.4, 0.1461, 0.43, 0.198, 0.4, 0.198, 0.46, 0.1461, 0.43, 0.1461, 0.37, 0.198, 0.4, 0.1461, 0.31, 0.198, 0.28, 0.198, 0.34, 0.04215, 0.25, 0.09412, 0.28, 0.04215, 0.31, 0.04215, 0.25, 0.09412, 0.22, 0.09412, 0.28, 0.1461, 0.19, 0.198, 0.22, 0.1461, 0.25, 0.1461, 0.07, 0.1461, 0.13, 0.09412, 0.1, 0.1461, 0.07, 0.198, 0.1, 0.1461, 0.13, 0.25, 0.13, 0.25, 0.19, 0.198, 0.16, 0.3539, 0.07, 0.302, 0.1, 0.302, 0.04, 0.3539, 0.07, 0.3539, 0.13, 0.302, 0.1, 0.3539, 0.19, 0.302, 0.22, 0.302, 0.16, 0.4578, 0.25, 0.4059, 0.22, 0.4578, 0.19, 0.4578, 0.25, 0.4059, 0.28, 0.4059, 0.22, 0.3539, 0.31, 0.302, 0.28, 0.3539, 0.25, 0.3539, 0.43, 0.3539, 0.37, 0.4059, 0.4, 0.3539, 0.43, 0.302, 0.4, 0.3539, 0.37, 0.25, 0.37, 0.25, 0.31, 0.302, 0.34, 0.302, 0.34, 0.302, 0.28, 0.3539, 0.31, 0.302, 0.34, 0.25, 0.31, 0.302, 0.28, 0.25, 0.31, 0.25, 0.25, 0.302, 0.28, 0.3539, 0.37, 0.302, 0.34, 0.3539, 0.31, 0.3539, 0.37, 0.302, 0.4, 0.302, 0.34, 0.302, 0.4, 0.25, 0.37, 0.302, 0.34, 0.4059, 0.4, 0.4059, 0.34, 0.4578, 0.37, 0.4059, 0.4, 0.3539, 0.37, 0.4059, 0.34, 0.3539, 0.37, 0.3539, 0.31, 0.4059, 0.34, 0.3539, 0.25, 0.302, 0.22, 0.3539, 0.19, 0.3539, 0.25, 0.302, 0.28, 0.302, 0.22, 0.302, 0.28, 0.25, 0.25, 0.302, 0.22, 0.4059, 0.22, 0.3539, 0.25, 0.3539, 0.19, 0.4059, 0.22, 0.4059, 0.28, 0.3539, 0.25, 0.4059, 0.28, 0.3539, 0.31, 0.3539, 0.25, 0.4578, 0.19, 0.4059, 0.16, 0.4578, 0.13, 0.4578, 0.19, 0.4059, 0.22, 0.4059, 0.16, 0.4059, 0.22, 0.3539, 0.19, 0.4059, 0.16, 0.302, 0.16, 0.25, 0.19, 0.25, 0.13, 0.302, 0.16, 0.302, 0.22, 0.25, 0.19, 0.302, 0.22, 0.25, 0.25, 0.25, 0.19, 0.302, 0.1, 0.302, 0.16, 0.25, 0.13, 0.302, 0.1, 0.3539, 0.13, 0.302, 0.16, 0.3539, 0.13, 0.3539, 0.19, 0.302, 0.16, 0.302, 0.04, 0.25, 0.07, 0.25, 0.01, 0.302, 0.04, 0.302, 0.1, 0.25, 0.07, 0.302, 0.1, 0.25, 0.13, 0.25, 0.07, 0.198, 0.16, 0.198, 0.22, 0.1461, 0.19, 0.198, 0.16, 0.25, 0.19, 0.198, 0.22, 0.25, 0.19, 0.25, 0.25, 0.198, 0.22, 0.1461, 0.13, 0.198, 0.16, 0.1461, 0.19, 0.1461, 0.13, 0.198, 0.1, 0.198, 0.16, 0.198, 0.1, 0.25, 0.13, 0.198, 0.16, 0.09412, 0.1, 0.09412, 0.16, 0.04215, 0.13, 0.09412, 0.1, 0.1461, 0.13, 0.09412, 0.16, 0.1461, 0.13, 0.1461, 0.19, 0.09412, 0.16, 0.1461, 0.25, 0.198, 0.28, 0.1461, 0.31, 0.1461, 0.25, 0.198, 0.22, 0.198, 0.28, 0.198, 0.22, 0.25, 0.25, 0.198, 0.28, 0.09412, 0.28, 0.1461, 0.25, 0.1461, 0.31, 0.09412, 0.28, 0.09412, 0.22, 0.1461, 0.25, 0.09412, 0.22, 0.1461, 0.19, 0.1461, 0.25, 0.04215, 0.31, 0.09412, 0.34, 0.04215, 0.37, 0.04215, 0.31, 0.09412, 0.28, 0.09412, 0.34, 0.09412, 0.28, 0.1461, 0.31, 0.09412, 0.34, 0.198, 0.34, 0.25, 0.31, 0.25, 0.37, 0.198, 0.34, 0.198, 0.28, 0.25, 0.31, 0.198, 0.28, 0.25, 0.25, 0.25, 0.31, 0.198, 0.4, 0.198, 0.34, 0.25, 0.37, 0.198, 0.4, 0.1461, 0.37, 0.198, 0.34, 0.1461, 0.37, 0.1461, 0.31, 0.198, 0.34, 0.198, 0.46, 0.25, 0.43, 0.25, 0.49, 0.198, 0.46, 0.198, 0.4, 0.25, 0.43, 0.198, 0.4, 0.25, 0.37, 0.25, 0.43, 0.09412, 0.4, 0.1461, 0.37, 0.1461, 0.43, 0.09412, 0.4, 0.09412, 0.34, 0.1461, 0.37, 0.09412, 0.34, 0.1461, 0.31, 0.1461, 0.37, 0.04215, 0.19, 0.09412, 0.22, 0.04215, 0.25, 0.04215, 0.19, 0.09412, 0.16, 0.09412, 0.22, 0.09412, 0.16, 0.1461, 0.19, 0.09412, 0.22, 0.198, 0.04, 0.198, 0.1, 0.1461, 0.07, 0.198, 0.04, 0.25, 0.07, 0.198, 0.1, 0.25, 0.07, 0.25, 0.13, 0.198, 0.1, 0.4059, 0.1, 0.3539, 0.13, 0.3539, 0.07, 0.4059, 0.1, 0.4059, 0.16, 0.3539, 0.13, 0.4059, 0.16, 0.3539, 0.19, 0.3539, 0.13, 0.4578, 0.31, 0.4059, 0.28, 0.4578, 0.25, 0.4578, 0.31, 0.4059, 0.34, 0.4059, 0.28, 0.4059, 0.34, 0.3539, 0.31, 0.4059, 0.28, 0.302, 0.46, 0.302, 0.4, 0.3539, 0.43, 0.302, 0.46, 0.25, 0.43, 0.302, 0.4, 0.25, 0.43, 0.25, 0.37, 0.302, 0.4, 0.25, 0.49, 0.25, 0.43, 0.302, 0.46, 0.4578, 0.37, 0.4059, 0.34, 0.4578, 0.31, 0.4578, 0.13, 0.4059, 0.16, 0.4059, 0.1, 0.25, 0.01, 0.25, 0.07, 0.198, 0.04, 0.75, 0.49, 0.802, 0.46, 0.8539, 0.43, 0.9059, 0.4, 0.9578, 0.37, 0.9578, 0.31, 0.9578, 0.25, 0.9578, 0.19, 0.9578, 0.13, 0.9059, 0.1, 0.8539, 0.07, 0.802, 0.04, 0.75, 0.01, 0.698, 0.04, 0.6461, 0.07, 0.5941, 0.1, 0.5422, 0.13, 0.5422, 0.19, 0.5422, 0.25, 0.5422, 0.31, 0.5422, 0.37, 0.5941, 0.4, 0.6461, 0.43, 0.698, 0.46, 0.04215, 0.13, 0.09412, 0.16, 0.04215, 0.19, 0.04215, 0.37, 0.09412, 0.34, 0.09412, 0.4, 0.1461, 0.43, 0.198, 0.4, 0.198, 0.46, 0.1461, 0.43, 0.1461, 0.37, 0.198, 0.4, 0.1461, 0.31, 0.198, 0.28, 0.198, 0.34, 0.04215, 0.25, 0.09412, 0.28, 0.04215, 0.31, 0.04215, 0.25, 0.09412, 0.22, 0.09412, 0.28, 0.1461, 0.19, 0.198, 0.22, 0.1461, 0.25, 0.1461, 0.07, 0.1461, 0.13, 0.09412, 0.1, 0.1461, 0.07, 0.198, 0.1, 0.1461, 0.13, 0.25, 0.13, 0.25, 0.19, 0.198, 0.16, 0.3539, 0.07, 0.302, 0.1, 0.302, 0.04, 0.3539, 0.07, 0.3539, 0.13, 0.302, 0.1, 0.3539, 0.19, 0.302, 0.22, 0.302, 0.16, 0.4578, 0.25, 0.4059, 0.22, 0.4578, 0.19, 0.4578, 0.25, 0.4059, 0.28, 0.4059, 0.22, 0.3539, 0.31, 0.302, 0.28, 0.3539, 0.25, 0.3539, 0.43, 0.3539, 0.37, 0.4059, 0.4, 0.3539, 0.43, 0.302, 0.4, 0.3539, 0.37, 0.25, 0.37, 0.25, 0.31, 0.302, 0.34, 0.302, 0.34, 0.302, 0.28, 0.3539, 0.31, 0.302, 0.34, 0.25, 0.31, 0.302, 0.28, 0.25, 0.31, 0.25, 0.25, 0.302, 0.28, 0.3539, 0.37, 0.302, 0.34, 0.3539, 0.31, 0.3539, 0.37, 0.302, 0.4, 0.302, 0.34, 0.302, 0.4, 0.25, 0.37, 0.302, 0.34, 0.4059, 0.4, 0.4059, 0.34, 0.4578, 0.37, 0.4059, 0.4, 0.3539, 0.37, 0.4059, 0.34, 0.3539, 0.37, 0.3539, 0.31, 0.4059, 0.34, 0.3539, 0.25, 0.302, 0.22, 0.3539, 0.19, 0.3539, 0.25, 0.302, 0.28, 0.302, 0.22, 0.302, 0.28, 0.25, 0.25, 0.302, 0.22, 0.4059, 0.22, 0.3539, 0.25, 0.3539, 0.19, 0.4059, 0.22, 0.4059, 0.28, 0.3539, 0.25, 0.4059, 0.28, 0.3539, 0.31, 0.3539, 0.25, 0.4578, 0.19, 0.4059, 0.16, 0.4578, 0.13, 0.4578, 0.19, 0.4059, 0.22, 0.4059, 0.16, 0.4059, 0.22, 0.3539, 0.19, 0.4059, 0.16, 0.302, 0.16, 0.25, 0.19, 0.25, 0.13, 0.302, 0.16, 0.302, 0.22, 0.25, 0.19, 0.302, 0.22, 0.25, 0.25, 0.25, 0.19, 0.302, 0.1, 0.302, 0.16, 0.25, 0.13, 0.302, 0.1, 0.3539, 0.13, 0.302, 0.16, 0.3539, 0.13, 0.3539, 0.19, 0.302, 0.16, 0.302, 0.04, 0.25, 0.07, 0.25, 0.01, 0.302, 0.04, 0.302, 0.1, 0.25, 0.07, 0.302, 0.1, 0.25, 0.13, 0.25, 0.07, 0.198, 0.16, 0.198, 0.22, 0.1461, 0.19, 0.198, 0.16, 0.25, 0.19, 0.198, 0.22, 0.25, 0.19, 0.25, 0.25, 0.198, 0.22, 0.1461, 0.13, 0.198, 0.16, 0.1461, 0.19, 0.1461, 0.13, 0.198, 0.1, 0.198, 0.16, 0.198, 0.1, 0.25, 0.13, 0.198, 0.16, 0.09412, 0.1, 0.09412, 0.16, 0.04215, 0.13, 0.09412, 0.1, 0.1461, 0.13, 0.09412, 0.16, 0.1461, 0.13, 0.1461, 0.19, 0.09412, 0.16, 0.1461, 0.25, 0.198, 0.28, 0.1461, 0.31, 0.1461, 0.25, 0.198, 0.22, 0.198, 0.28, 0.198, 0.22, 0.25, 0.25, 0.198, 0.28, 0.09412, 0.28, 0.1461, 0.25, 0.1461, 0.31, 0.09412, 0.28, 0.09412, 0.22, 0.1461, 0.25, 0.09412, 0.22, 0.1461, 0.19, 0.1461, 0.25, 0.04215, 0.31, 0.09412, 0.34, 0.04215, 0.37, 0.04215, 0.31, 0.09412, 0.28, 0.09412, 0.34, 0.09412, 0.28, 0.1461, 0.31, 0.09412, 0.34, 0.198, 0.34, 0.25, 0.31, 0.25, 0.37, 0.198, 0.34, 0.198, 0.28, 0.25, 0.31, 0.198, 0.28, 0.25, 0.25, 0.25, 0.31, 0.198, 0.4, 0.198, 0.34, 0.25, 0.37, 0.198, 0.4, 0.1461, 0.37, 0.198, 0.34, 0.1461, 0.37, 0.1461, 0.31, 0.198, 0.34, 0.198, 0.46, 0.25, 0.43, 0.25, 0.49, 0.198, 0.46, 0.198, 0.4, 0.25, 0.43, 0.198, 0.4, 0.25, 0.37, 0.25, 0.43, 0.09412, 0.4, 0.1461, 0.37, 0.1461, 0.43, 0.09412, 0.4, 0.09412, 0.34, 0.1461, 0.37, 0.09412, 0.34, 0.1461, 0.31, 0.1461, 0.37, 0.04215, 0.19, 0.09412, 0.22, 0.04215, 0.25, 0.04215, 0.19, 0.09412, 0.16, 0.09412, 0.22, 0.09412, 0.16, 0.1461, 0.19, 0.09412, 0.22, 0.198, 0.04, 0.198, 0.1, 0.1461, 0.07, 0.198, 0.04, 0.25, 0.07, 0.198, 0.1, 0.25, 0.07, 0.25, 0.13, 0.198, 0.1, 0.4059, 0.1, 0.3539, 0.13, 0.3539, 0.07, 0.4059, 0.1, 0.4059, 0.16, 0.3539, 0.13, 0.4059, 0.16, 0.3539, 0.19, 0.3539, 0.13, 0.4578, 0.31, 0.4059, 0.28, 0.4578, 0.25, 0.4578, 0.31, 0.4059, 0.34, 0.4059, 0.28, 0.4059, 0.34, 0.3539, 0.31, 0.4059, 0.28, 0.302, 0.46, 0.302, 0.4, 0.3539, 0.43, 0.302, 0.46, 0.25, 0.43, 0.302, 0.4, 0.25, 0.43, 0.25, 0.37, 0.302, 0.4, 0.25, 0.49, 0.25, 0.43, 0.302, 0.46, 0.4578, 0.37, 0.4059, 0.34, 0.4578, 0.31, 0.4578, 0.13, 0.4059, 0.16, 0.4059, 0.1, 0.25, 0.01, 0.25, 0.07, 0.198, 0.04, 0.75, 0.49, 0.802, 0.46, 0.8539, 0.43, 0.9059, 0.4, 0.9578, 0.37, 0.9578, 0.31, 0.9578, 0.25, 0.9578, 0.19, 0.9578, 0.13, 0.9059, 0.1, 0.8539, 0.07, 0.802, 0.04, 0.75, 0.01, 0.698, 0.04, 0.6461, 0.07, 0.5941, 0.1, 0.5422, 0.13, 0.5422, 0.19, 0.5422, 0.25, 0.5422, 0.31, 0.5422, 0.37, 0.5941, 0.4, 0.6461, 0.43, 0.698, 0.46, 0.04215, 0.13, 0.09412, 0.16, 0.04215, 0.19, 0.04215, 0.37, 0.09412, 0.34, 0.09412, 0.4, 0.1461, 0.43, 0.198, 0.4, 0.198, 0.46, 0.1461, 0.43, 0.1461, 0.37, 0.198, 0.4, 0.1461, 0.31, 0.198, 0.28, 0.198, 0.34, 0.04215, 0.25, 0.09412, 0.28, 0.04215, 0.31, 0.04215, 0.25, 0.09412, 0.22, 0.09412, 0.28, 0.1461, 0.19, 0.198, 0.22, 0.1461, 0.25, 0.1461, 0.07, 0.1461, 0.13, 0.09412, 0.1, 0.1461, 0.07, 0.198, 0.1, 0.1461, 0.13, 0.25, 0.13, 0.25, 0.19, 0.198, 0.16, 0.3539, 0.07, 0.302, 0.1, 0.302, 0.04, 0.3539, 0.07, 0.3539, 0.13, 0.302, 0.1, 0.3539, 0.19, 0.302, 0.22, 0.302, 0.16, 0.4578, 0.25, 0.4059, 0.22, 0.4578, 0.19, 0.4578, 0.25, 0.4059, 0.28, 0.4059, 0.22, 0.3539, 0.31, 0.302, 0.28, 0.3539, 0.25, 0.3539, 0.43, 0.3539, 0.37, 0.4059, 0.4, 0.3539, 0.43, 0.302, 0.4, 0.3539, 0.37, 0.25, 0.37, 0.25, 0.31, 0.302, 0.34, 0.302, 0.34, 0.302, 0.28, 0.3539, 0.31, 0.302, 0.34, 0.25, 0.31, 0.302, 0.28, 0.25, 0.31, 0.25, 0.25, 0.302, 0.28, 0.3539, 0.37, 0.302, 0.34, 0.3539, 0.31, 0.3539, 0.37, 0.302, 0.4, 0.302, 0.34, 0.302, 0.4, 0.25, 0.37, 0.302, 0.34, 0.4059, 0.4, 0.4059, 0.34, 0.4578, 0.37, 0.4059, 0.4, 0.3539, 0.37, 0.4059, 0.34, 0.3539, 0.37, 0.3539, 0.31, 0.4059, 0.34, 0.3539, 0.25, 0.302, 0.22, 0.3539, 0.19, 0.3539, 0.25, 0.302, 0.28, 0.302, 0.22, 0.302, 0.28, 0.25, 0.25, 0.302, 0.22, 0.4059, 0.22, 0.3539, 0.25, 0.3539, 0.19, 0.4059, 0.22, 0.4059, 0.28, 0.3539, 0.25, 0.4059, 0.28, 0.3539, 0.31, 0.3539, 0.25, 0.4578, 0.19, 0.4059, 0.16, 0.4578, 0.13, 0.4578, 0.19, 0.4059, 0.22, 0.4059, 0.16, 0.4059, 0.22, 0.3539, 0.19, 0.4059, 0.16, 0.302, 0.16, 0.25, 0.19, 0.25, 0.13, 0.302, 0.16, 0.302, 0.22, 0.25, 0.19, 0.302, 0.22, 0.25, 0.25, 0.25, 0.19, 0.302, 0.1, 0.302, 0.16, 0.25, 0.13, 0.302, 0.1, 0.3539, 0.13, 0.302, 0.16, 0.3539, 0.13, 0.3539, 0.19, 0.302, 0.16, 0.302, 0.04, 0.25, 0.07, 0.25, 0.01, 0.302, 0.04, 0.302, 0.1, 0.25, 0.07, 0.302, 0.1, 0.25, 0.13, 0.25, 0.07, 0.198, 0.16, 0.198, 0.22, 0.1461, 0.19, 0.198, 0.16, 0.25, 0.19, 0.198, 0.22, 0.25, 0.19, 0.25, 0.25, 0.198, 0.22, 0.1461, 0.13, 0.198, 0.16, 0.1461, 0.19, 0.1461, 0.13, 0.198, 0.1, 0.198, 0.16, 0.198, 0.1, 0.25, 0.13, 0.198, 0.16, 0.09412, 0.1, 0.09412, 0.16, 0.04215, 0.13, 0.09412, 0.1, 0.1461, 0.13, 0.09412, 0.16, 0.1461, 0.13, 0.1461, 0.19, 0.09412, 0.16, 0.1461, 0.25, 0.198, 0.28, 0.1461, 0.31, 0.1461, 0.25, 0.198, 0.22, 0.198, 0.28, 0.198, 0.22, 0.25, 0.25, 0.198, 0.28, 0.09412, 0.28, 0.1461, 0.25, 0.1461, 0.31, 0.09412, 0.28, 0.09412, 0.22, 0.1461, 0.25, 0.09412, 0.22, 0.1461, 0.19, 0.1461, 0.25, 0.04215, 0.31, 0.09412, 0.34, 0.04215, 0.37, 0.04215, 0.31, 0.09412, 0.28, 0.09412, 0.34, 0.09412, 0.28, 0.1461, 0.31, 0.09412, 0.34, 0.198, 0.34, 0.25, 0.31, 0.25, 0.37, 0.198, 0.34, 0.198, 0.28, 0.25, 0.31, 0.198, 0.28, 0.25, 0.25, 0.25, 0.31, 0.198, 0.4, 0.198, 0.34, 0.25, 0.37, 0.198, 0.4, 0.1461, 0.37, 0.198, 0.34, 0.1461, 0.37, 0.1461, 0.31, 0.198, 0.34, 0.198, 0.46, 0.25, 0.43, 0.25, 0.49, 0.198, 0.46, 0.198, 0.4, 0.25, 0.43, 0.198, 0.4, 0.25, 0.37, 0.25, 0.43, 0.09412, 0.4, 0.1461, 0.37, 0.1461, 0.43, 0.09412, 0.4, 0.09412, 0.34, 0.1461, 0.37, 0.09412, 0.34, 0.1461, 0.31, 0.1461, 0.37, 0.04215, 0.19, 0.09412, 0.22, 0.04215, 0.25, 0.04215, 0.19, 0.09412, 0.16, 0.09412, 0.22, 0.09412, 0.16, 0.1461, 0.19, 0.09412, 0.22, 0.198, 0.04, 0.198, 0.1, 0.1461, 0.07, 0.198, 0.04, 0.25, 0.07, 0.198, 0.1, 0.25, 0.07, 0.25, 0.13, 0.198, 0.1, 0.4059, 0.1, 0.3539, 0.13, 0.3539, 0.07, 0.4059, 0.1, 0.4059, 0.16, 0.3539, 0.13, 0.4059, 0.16, 0.3539, 0.19, 0.3539, 0.13, 0.4578, 0.31, 0.4059, 0.28, 0.4578, 0.25, 0.4578, 0.31, 0.4059, 0.34, 0.4059, 0.28, 0.4059, 0.34, 0.3539, 0.31, 0.4059, 0.28, 0.302, 0.46, 0.302, 0.4, 0.3539, 0.43, 0.302, 0.46, 0.25, 0.43, 0.302, 0.4, 0.25, 0.43, 0.25, 0.37, 0.302, 0.4, 0.25, 0.49, 0.25, 0.43, 0.302, 0.46, 0.4578, 0.37, 0.4059, 0.34, 0.4578, 0.31, 0.4578, 0.13, 0.4059, 0.16, 0.4059, 0.1, 0.25, 0.01, 0.25, 0.07, 0.198, 0.04, 0.75, 0.49, 0.802, 0.46, 0.8539, 0.43, 0.9059, 0.4, 0.9578, 0.37, 0.9578, 0.31, 0.9578, 0.25, 0.9578, 0.19, 0.9578, 0.13, 0.9059, 0.1, 0.8539, 0.07, 0.802, 0.04, 0.75, 0.01, 0.698, 0.04, 0.6461, 0.07, 0.5941, 0.1, 0.5422, 0.13, 0.5422, 0.19, 0.5422, 0.25, 0.5422, 0.31, 0.5422, 0.37, 0.5941, 0.4, 0.6461, 0.43, 0.698, 0.46, 0.04215, 0.13, 0.09412, 0.16, 0.04215, 0.19, 0.04215, 0.37, 0.09412, 0.34, 0.09412, 0.4, 0.1461, 0.43, 0.198, 0.4, 0.198, 0.46, 0.1461, 0.43, 0.1461, 0.37, 0.198, 0.4, 0.1461, 0.31, 0.198, 0.28, 0.198, 0.34, 0.04215, 0.25, 0.09412, 0.28, 0.04215, 0.31, 0.04215, 0.25, 0.09412, 0.22, 0.09412, 0.28, 0.1461, 0.19, 0.198, 0.22, 0.1461, 0.25, 0.1461, 0.07, 0.1461, 0.13, 0.09412, 0.1, 0.1461, 0.07, 0.198, 0.1, 0.1461, 0.13, 0.25, 0.13, 0.25, 0.19, 0.198, 0.16, 0.3539, 0.07, 0.302, 0.1, 0.302, 0.04, 0.3539, 0.07, 0.3539, 0.13, 0.302, 0.1, 0.3539, 0.19, 0.302, 0.22, 0.302, 0.16, 0.4578, 0.25, 0.4059, 0.22, 0.4578, 0.19, 0.4578, 0.25, 0.4059, 0.28, 0.4059, 0.22, 0.3539, 0.31, 0.302, 0.28, 0.3539, 0.25, 0.3539, 0.43, 0.3539, 0.37, 0.4059, 0.4, 0.3539, 0.43, 0.302, 0.4, 0.3539, 0.37, 0.25, 0.37, 0.25, 0.31, 0.302, 0.34, 0.302, 0.34, 0.302, 0.28, 0.3539, 0.31, 0.302, 0.34, 0.25, 0.31, 0.302, 0.28, 0.25, 0.31, 0.25, 0.25, 0.302, 0.28, 0.3539, 0.37, 0.302, 0.34, 0.3539, 0.31, 0.3539, 0.37, 0.302, 0.4, 0.302, 0.34, 0.302, 0.4, 0.25, 0.37, 0.302, 0.34, 0.4059, 0.4, 0.4059, 0.34, 0.4578, 0.37, 0.4059, 0.4, 0.3539, 0.37, 0.4059, 0.34, 0.3539, 0.37, 0.3539, 0.31, 0.4059, 0.34, 0.3539, 0.25, 0.302, 0.22, 0.3539, 0.19, 0.3539, 0.25, 0.302, 0.28, 0.302, 0.22, 0.302, 0.28, 0.25, 0.25, 0.302, 0.22, 0.4059, 0.22, 0.3539, 0.25, 0.3539, 0.19, 0.4059, 0.22, 0.4059, 0.28, 0.3539, 0.25, 0.4059, 0.28, 0.3539, 0.31, 0.3539, 0.25, 0.4578, 0.19, 0.4059, 0.16, 0.4578, 0.13, 0.4578, 0.19, 0.4059, 0.22, 0.4059, 0.16, 0.4059, 0.22, 0.3539, 0.19, 0.4059, 0.16, 0.302, 0.16, 0.25, 0.19, 0.25, 0.13, 0.302, 0.16, 0.302, 0.22, 0.25, 0.19, 0.302, 0.22, 0.25, 0.25, 0.25, 0.19, 0.302, 0.1, 0.302, 0.16, 0.25, 0.13, 0.302, 0.1, 0.3539, 0.13, 0.302, 0.16, 0.3539, 0.13, 0.3539, 0.19, 0.302, 0.16, 0.302, 0.04, 0.25, 0.07, 0.25, 0.01, 0.302, 0.04, 0.302, 0.1, 0.25, 0.07, 0.302, 0.1, 0.25, 0.13, 0.25, 0.07, 0.198, 0.16, 0.198, 0.22, 0.1461, 0.19, 0.198, 0.16, 0.25, 0.19, 0.198, 0.22, 0.25, 0.19, 0.25, 0.25, 0.198, 0.22, 0.1461, 0.13, 0.198, 0.16, 0.1461, 0.19, 0.1461, 0.13, 0.198, 0.1, 0.198, 0.16, 0.198, 0.1, 0.25, 0.13, 0.198, 0.16, 0.09412, 0.1, 0.09412, 0.16, 0.04215, 0.13, 0.09412, 0.1, 0.1461, 0.13, 0.09412, 0.16, 0.1461, 0.13, 0.1461, 0.19, 0.09412, 0.16, 0.1461, 0.25, 0.198, 0.28, 0.1461, 0.31, 0.1461, 0.25, 0.198, 0.22, 0.198, 0.28, 0.198, 0.22, 0.25, 0.25, 0.198, 0.28, 0.09412, 0.28, 0.1461, 0.25, 0.1461, 0.31, 0.09412, 0.28, 0.09412, 0.22, 0.1461, 0.25, 0.09412, 0.22, 0.1461, 0.19, 0.1461, 0.25, 0.04215, 0.31, 0.09412, 0.34, 0.04215, 0.37, 0.04215, 0.31, 0.09412, 0.28, 0.09412, 0.34, 0.09412, 0.28, 0.1461, 0.31, 0.09412, 0.34, 0.198, 0.34, 0.25, 0.31, 0.25, 0.37, 0.198, 0.34, 0.198, 0.28, 0.25, 0.31, 0.198, 0.28, 0.25, 0.25, 0.25, 0.31, 0.198, 0.4, 0.198, 0.34, 0.25, 0.37, 0.198, 0.4, 0.1461, 0.37, 0.198, 0.34, 0.1461, 0.37, 0.1461, 0.31, 0.198, 0.34, 0.198, 0.46, 0.25, 0.43, 0.25, 0.49, 0.198, 0.46, 0.198, 0.4, 0.25, 0.43, 0.198, 0.4, 0.25, 0.37, 0.25, 0.43, 0.09412, 0.4, 0.1461, 0.37, 0.1461, 0.43, 0.09412, 0.4, 0.09412, 0.34, 0.1461, 0.37, 0.09412, 0.34, 0.1461, 0.31, 0.1461, 0.37, 0.04215, 0.19, 0.09412, 0.22, 0.04215, 0.25, 0.04215, 0.19, 0.09412, 0.16, 0.09412, 0.22, 0.09412, 0.16, 0.1461, 0.19, 0.09412, 0.22, 0.198, 0.04, 0.198, 0.1, 0.1461, 0.07, 0.198, 0.04, 0.25, 0.07, 0.198, 0.1, 0.25, 0.07, 0.25, 0.13, 0.198, 0.1, 0.4059, 0.1, 0.3539, 0.13, 0.3539, 0.07, 0.4059, 0.1, 0.4059, 0.16, 0.3539, 0.13, 0.4059, 0.16, 0.3539, 0.19, 0.3539, 0.13, 0.4578, 0.31, 0.4059, 0.28, 0.4578, 0.25, 0.4578, 0.31, 0.4059, 0.34, 0.4059, 0.28, 0.4059, 0.34, 0.3539, 0.31, 0.4059, 0.28, 0.302, 0.46, 0.302, 0.4, 0.3539, 0.43, 0.302, 0.46, 0.25, 0.43, 0.302, 0.4, 0.25, 0.43, 0.25, 0.37, 0.302, 0.4, 0.25, 0.49, 0.25, 0.43, 0.302, 0.46, 0.4578, 0.37, 0.4059, 0.34, 0.4578, 0.31, 0.4578, 0.13, 0.4059, 0.16, 0.4059, 0.1, 0.25, 0.01, 0.25, 0.07, 0.198, 0.04, 0.75, 0.49, 0.802, 0.46, 0.8539, 0.43, 0.9059, 0.4, 0.9578, 0.37, 0.9578, 0.31, 0.9578, 0.25, 0.9578, 0.19, 0.9578, 0.13, 0.9059, 0.1, 0.8539, 0.07, 0.802, 0.04, 0.75, 0.01, 0.698, 0.04, 0.6461, 0.07, 0.5941, 0.1, 0.5422, 0.13, 0.5422, 0.19, 0.5422, 0.25, 0.5422, 0.31, 0.5422, 0.37, 0.5941, 0.4, 0.6461, 0.43, 0.698, 0.46, 0.04215, 0.13, 0.09412, 0.16, 0.04215, 0.19, 0.04215, 0.37, 0.09412, 0.34, 0.09412, 0.4, 0.1461, 0.43, 0.198, 0.4, 0.198, 0.46, 0.1461, 0.43, 0.1461, 0.37, 0.198, 0.4, 0.1461, 0.31, 0.198, 0.28, 0.198, 0.34, 0.04215, 0.25, 0.09412, 0.28, 0.04215, 0.31, 0.04215, 0.25, 0.09412, 0.22, 0.09412, 0.28, 0.1461, 0.19, 0.198, 0.22, 0.1461, 0.25, 0.1461, 0.07, 0.1461, 0.13, 0.09412, 0.1, 0.1461, 0.07, 0.198, 0.1, 0.1461, 0.13, 0.25, 0.13, 0.25, 0.19, 0.198, 0.16, 0.3539, 0.07, 0.302, 0.1, 0.302, 0.04, 0.3539, 0.07, 0.3539, 0.13, 0.302, 0.1, 0.3539, 0.19, 0.302, 0.22, 0.302, 0.16, 0.4578, 0.25, 0.4059, 0.22, 0.4578, 0.19, 0.4578, 0.25, 0.4059, 0.28, 0.4059, 0.22, 0.3539, 0.31, 0.302, 0.28, 0.3539, 0.25, 0.3539, 0.43, 0.3539, 0.37, 0.4059, 0.4, 0.3539, 0.43, 0.302, 0.4, 0.3539, 0.37, 0.25, 0.37, 0.25, 0.31, 0.302, 0.34, 0.302, 0.34, 0.302, 0.28, 0.3539, 0.31, 0.302, 0.34, 0.25, 0.31, 0.302, 0.28, 0.25, 0.31, 0.25, 0.25, 0.302, 0.28, 0.3539, 0.37, 0.302, 0.34, 0.3539, 0.31, 0.3539, 0.37, 0.302, 0.4, 0.302, 0.34, 0.302, 0.4, 0.25, 0.37, 0.302, 0.34, 0.4059, 0.4, 0.4059, 0.34, 0.4578, 0.37, 0.4059, 0.4, 0.3539, 0.37, 0.4059, 0.34, 0.3539, 0.37, 0.3539, 0.31, 0.4059, 0.34, 0.3539, 0.25, 0.302, 0.22, 0.3539, 0.19, 0.3539, 0.25, 0.302, 0.28, 0.302, 0.22, 0.302, 0.28, 0.25, 0.25, 0.302, 0.22, 0.4059, 0.22, 0.3539, 0.25, 0.3539, 0.19, 0.4059, 0.22, 0.4059, 0.28, 0.3539, 0.25, 0.4059, 0.28, 0.3539, 0.31, 0.3539, 0.25, 0.4578, 0.19, 0.4059, 0.16, 0.4578, 0.13, 0.4578, 0.19, 0.4059, 0.22, 0.4059, 0.16, 0.4059, 0.22, 0.3539, 0.19, 0.4059, 0.16, 0.302, 0.16, 0.25, 0.19, 0.25, 0.13, 0.302, 0.16, 0.302, 0.22, 0.25, 0.19, 0.302, 0.22, 0.25, 0.25, 0.25, 0.19, 0.302, 0.1, 0.302, 0.16, 0.25, 0.13, 0.302, 0.1, 0.3539, 0.13, 0.302, 0.16, 0.3539, 0.13, 0.3539, 0.19, 0.302, 0.16, 0.302, 0.04, 0.25, 0.07, 0.25, 0.01, 0.302, 0.04, 0.302, 0.1, 0.25, 0.07, 0.302, 0.1, 0.25, 0.13, 0.25, 0.07, 0.198, 0.16, 0.198, 0.22, 0.1461, 0.19, 0.198, 0.16, 0.25, 0.19, 0.198, 0.22, 0.25, 0.19, 0.25, 0.25, 0.198, 0.22, 0.1461, 0.13, 0.198, 0.16, 0.1461, 0.19, 0.1461, 0.13, 0.198, 0.1, 0.198, 0.16, 0.198, 0.1, 0.25, 0.13, 0.198, 0.16, 0.09412, 0.1, 0.09412, 0.16, 0.04215, 0.13, 0.09412, 0.1, 0.1461, 0.13, 0.09412, 0.16, 0.1461, 0.13, 0.1461, 0.19, 0.09412, 0.16, 0.1461, 0.25, 0.198, 0.28, 0.1461, 0.31, 0.1461, 0.25, 0.198, 0.22, 0.198, 0.28, 0.198, 0.22, 0.25, 0.25, 0.198, 0.28, 0.09412, 0.28, 0.1461, 0.25, 0.1461, 0.31, 0.09412, 0.28, 0.09412, 0.22, 0.1461, 0.25, 0.09412, 0.22, 0.1461, 0.19, 0.1461, 0.25, 0.04215, 0.31, 0.09412, 0.34, 0.04215, 0.37, 0.04215, 0.31, 0.09412, 0.28, 0.09412, 0.34, 0.09412, 0.28, 0.1461, 0.31, 0.09412, 0.34, 0.198, 0.34, 0.25, 0.31, 0.25, 0.37, 0.198, 0.34, 0.198, 0.28, 0.25, 0.31, 0.198, 0.28, 0.25, 0.25, 0.25, 0.31, 0.198, 0.4, 0.198, 0.34, 0.25, 0.37, 0.198, 0.4, 0.1461, 0.37, 0.198, 0.34, 0.1461, 0.37, 0.1461, 0.31, 0.198, 0.34, 0.198, 0.46, 0.25, 0.43, 0.25, 0.49, 0.198, 0.46, 0.198, 0.4, 0.25, 0.43, 0.198, 0.4, 0.25, 0.37, 0.25, 0.43, 0.09412, 0.4, 0.1461, 0.37, 0.1461, 0.43, 0.09412, 0.4, 0.09412, 0.34, 0.1461, 0.37, 0.09412, 0.34, 0.1461, 0.31, 0.1461, 0.37, 0.04215, 0.19, 0.09412, 0.22, 0.04215, 0.25, 0.04215, 0.19, 0.09412, 0.16, 0.09412, 0.22, 0.09412, 0.16, 0.1461, 0.19, 0.09412, 0.22, 0.198, 0.04, 0.198, 0.1, 0.1461, 0.07, 0.198, 0.04, 0.25, 0.07, 0.198, 0.1, 0.25, 0.07, 0.25, 0.13, 0.198, 0.1, 0.4059, 0.1, 0.3539, 0.13, 0.3539, 0.07, 0.4059, 0.1, 0.4059, 0.16, 0.3539, 0.13, 0.4059, 0.16, 0.3539, 0.19, 0.3539, 0.13, 0.4578, 0.31, 0.4059, 0.28, 0.4578, 0.25, 0.4578, 0.31, 0.4059, 0.34, 0.4059, 0.28, 0.4059, 0.34, 0.3539, 0.31, 0.4059, 0.28, 0.302, 0.46, 0.302, 0.4, 0.3539, 0.43, 0.302, 0.46, 0.25, 0.43, 0.302, 0.4, 0.25, 0.43, 0.25, 0.37, 0.302, 0.4, 0.25, 0.49, 0.25, 0.43, 0.302, 0.46, 0.4578, 0.37, 0.4059, 0.34, 0.4578, 0.31, 0.4578, 0.13, 0.4059, 0.16, 0.4059, 0.1, 0.25, 0.01, 0.25, 0.07, 0.198, 0.04, 0.75, 0.49, 0.802, 0.46, 0.8539, 0.43, 0.9059, 0.4, 0.9578, 0.37, 0.9578, 0.31, 0.9578, 0.25, 0.9578, 0.19, 0.9578, 0.13, 0.9059, 0.1, 0.8539, 0.07, 0.802, 0.04, 0.75, 0.01, 0.698, 0.04, 0.6461, 0.07, 0.5941, 0.1, 0.5422, 0.13, 0.5422, 0.19, 0.5422, 0.25, 0.5422, 0.31, 0.5422, 0.37, 0.5941, 0.4, 0.6461, 0.43, 0.698, 0.46, 0.04215, 0.13, 0.09412, 0.16, 0.04215, 0.19, 0.04215, 0.37, 0.09412, 0.34, 0.09412, 0.4, 0.1461, 0.43, 0.198, 0.4, 0.198, 0.46, 0.1461, 0.43, 0.1461, 0.37, 0.198, 0.4, 0.1461, 0.31, 0.198, 0.28, 0.198, 0.34, 0.04215, 0.25, 0.09412, 0.28, 0.04215, 0.31, 0.04215, 0.25, 0.09412, 0.22, 0.09412, 0.28, 0.1461, 0.19, 0.198, 0.22, 0.1461, 0.25, 0.1461, 0.07, 0.1461, 0.13, 0.09412, 0.1, 0.1461, 0.07, 0.198, 0.1, 0.1461, 0.13, 0.25, 0.13, 0.25, 0.19, 0.198, 0.16, 0.3539, 0.07, 0.302, 0.1, 0.302, 0.04, 0.3539, 0.07, 0.3539, 0.13, 0.302, 0.1, 0.3539, 0.19, 0.302, 0.22, 0.302, 0.16, 0.4578, 0.25, 0.4059, 0.22, 0.4578, 0.19, 0.4578, 0.25, 0.4059, 0.28, 0.4059, 0.22, 0.3539, 0.31, 0.302, 0.28, 0.3539, 0.25, 0.3539, 0.43, 0.3539, 0.37, 0.4059, 0.4, 0.3539, 0.43, 0.302, 0.4, 0.3539, 0.37, 0.25, 0.37, 0.25, 0.31, 0.302, 0.34, 0.302, 0.34, 0.302, 0.28, 0.3539, 0.31, 0.302, 0.34, 0.25, 0.31, 0.302, 0.28, 0.25, 0.31, 0.25, 0.25, 0.302, 0.28, 0.3539, 0.37, 0.302, 0.34, 0.3539, 0.31, 0.3539, 0.37, 0.302, 0.4, 0.302, 0.34, 0.302, 0.4, 0.25, 0.37, 0.302, 0.34, 0.4059, 0.4, 0.4059, 0.34, 0.4578, 0.37, 0.4059, 0.4, 0.3539, 0.37, 0.4059, 0.34, 0.3539, 0.37, 0.3539, 0.31, 0.4059, 0.34, 0.3539, 0.25, 0.302, 0.22, 0.3539, 0.19, 0.3539, 0.25, 0.302, 0.28, 0.302, 0.22, 0.302, 0.28, 0.25, 0.25, 0.302, 0.22, 0.4059, 0.22, 0.3539, 0.25, 0.3539, 0.19, 0.4059, 0.22, 0.4059, 0.28, 0.3539, 0.25, 0.4059, 0.28, 0.3539, 0.31, 0.3539, 0.25, 0.4578, 0.19, 0.4059, 0.16, 0.4578, 0.13, 0.4578, 0.19, 0.4059, 0.22, 0.4059, 0.16, 0.4059, 0.22, 0.3539, 0.19, 0.4059, 0.16, 0.302, 0.16, 0.25, 0.19, 0.25, 0.13, 0.302, 0.16, 0.302, 0.22, 0.25, 0.19, 0.302, 0.22, 0.25, 0.25, 0.25, 0.19, 0.302, 0.1, 0.302, 0.16, 0.25, 0.13, 0.302, 0.1, 0.3539, 0.13, 0.302, 0.16, 0.3539, 0.13, 0.3539, 0.19, 0.302, 0.16, 0.302, 0.04, 0.25, 0.07, 0.25, 0.01, 0.302, 0.04, 0.302, 0.1, 0.25, 0.07, 0.302, 0.1, 0.25, 0.13, 0.25, 0.07, 0.198, 0.16, 0.198, 0.22, 0.1461, 0.19, 0.198, 0.16, 0.25, 0.19, 0.198, 0.22, 0.25, 0.19, 0.25, 0.25, 0.198, 0.22, 0.1461, 0.13, 0.198, 0.16, 0.1461, 0.19, 0.1461, 0.13, 0.198, 0.1, 0.198, 0.16, 0.198, 0.1, 0.25, 0.13, 0.198, 0.16, 0.09412, 0.1, 0.09412, 0.16, 0.04215, 0.13, 0.09412, 0.1, 0.1461, 0.13, 0.09412, 0.16, 0.1461, 0.13, 0.1461, 0.19, 0.09412, 0.16, 0.1461, 0.25, 0.198, 0.28, 0.1461, 0.31, 0.1461, 0.25, 0.198, 0.22, 0.198, 0.28, 0.198, 0.22, 0.25, 0.25, 0.198, 0.28, 0.09412, 0.28, 0.1461, 0.25, 0.1461, 0.31, 0.09412, 0.28, 0.09412, 0.22, 0.1461, 0.25, 0.09412, 0.22, 0.1461, 0.19, 0.1461, 0.25, 0.04215, 0.31, 0.09412, 0.34, 0.04215, 0.37, 0.04215, 0.31, 0.09412, 0.28, 0.09412, 0.34, 0.09412, 0.28, 0.1461, 0.31, 0.09412, 0.34, 0.198, 0.34, 0.25, 0.31, 0.25, 0.37, 0.198, 0.34, 0.198, 0.28, 0.25, 0.31, 0.198, 0.28, 0.25, 0.25, 0.25, 0.31, 0.198, 0.4, 0.198, 0.34, 0.25, 0.37, 0.198, 0.4, 0.1461, 0.37, 0.198, 0.34, 0.1461, 0.37, 0.1461, 0.31, 0.198, 0.34, 0.198, 0.46, 0.25, 0.43, 0.25, 0.49, 0.198, 0.46, 0.198, 0.4, 0.25, 0.43, 0.198, 0.4, 0.25, 0.37, 0.25, 0.43, 0.09412, 0.4, 0.1461, 0.37, 0.1461, 0.43, 0.09412, 0.4, 0.09412, 0.34, 0.1461, 0.37, 0.09412, 0.34, 0.1461, 0.31, 0.1461, 0.37, 0.04215, 0.19, 0.09412, 0.22, 0.04215, 0.25, 0.04215, 0.19, 0.09412, 0.16, 0.09412, 0.22, 0.09412, 0.16, 0.1461, 0.19, 0.09412, 0.22, 0.198, 0.04, 0.198, 0.1, 0.1461, 0.07, 0.198, 0.04, 0.25, 0.07, 0.198, 0.1, 0.25, 0.07, 0.25, 0.13, 0.198, 0.1, 0.4059, 0.1, 0.3539, 0.13, 0.3539, 0.07, 0.4059, 0.1, 0.4059, 0.16, 0.3539, 0.13, 0.4059, 0.16, 0.3539, 0.19, 0.3539, 0.13, 0.4578, 0.31, 0.4059, 0.28, 0.4578, 0.25, 0.4578, 0.31, 0.4059, 0.34, 0.4059, 0.28, 0.4059, 0.34, 0.3539, 0.31, 0.4059, 0.28, 0.302, 0.46, 0.302, 0.4, 0.3539, 0.43, 0.302, 0.46, 0.25, 0.43, 0.302, 0.4, 0.25, 0.43, 0.25, 0.37, 0.302, 0.4, 0.25, 0.49, 0.25, 0.43, 0.302, 0.46, 0.4578, 0.37, 0.4059, 0.34, 0.4578, 0.31, 0.4578, 0.13, 0.4059, 0.16, 0.4059, 0.1, 0.25, 0.01, 0.25, 0.07, 0.198, 0.04, 0.75, 0.49, 0.802, 0.46, 0.8539, 0.43, 0.9059, 0.4, 0.9578, 0.37, 0.9578, 0.31, 0.9578, 0.25, 0.9578, 0.19, 0.9578, 0.13, 0.9059, 0.1, 0.8539, 0.07, 0.802, 0.04, 0.75, 0.01, 0.698, 0.04, 0.6461, 0.07, 0.5941, 0.1, 0.5422, 0.13, 0.5422, 0.19, 0.5422, 0.25, 0.5422, 0.31, 0.5422, 0.37, 0.5941, 0.4, 0.6461, 0.43, 0.698, 0.46, 0.04215, 0.13, 0.09412, 0.16, 0.04215, 0.19, 0.04215, 0.37, 0.09412, 0.34, 0.09412, 0.4, 0.1461, 0.43, 0.198, 0.4, 0.198, 0.46, 0.1461, 0.43, 0.1461, 0.37, 0.198, 0.4, 0.1461, 0.31, 0.198, 0.28, 0.198, 0.34, 0.04215, 0.25, 0.09412, 0.28, 0.04215, 0.31, 0.04215, 0.25, 0.09412, 0.22, 0.09412, 0.28, 0.1461, 0.19, 0.198, 0.22, 0.1461, 0.25, 0.1461, 0.07, 0.1461, 0.13, 0.09412, 0.1, 0.1461, 0.07, 0.198, 0.1, 0.1461, 0.13, 0.25, 0.13, 0.25, 0.19, 0.198, 0.16, 0.3539, 0.07, 0.302, 0.1, 0.302, 0.04, 0.3539, 0.07, 0.3539, 0.13, 0.302, 0.1, 0.3539, 0.19, 0.302, 0.22, 0.302, 0.16, 0.4578, 0.25, 0.4059, 0.22, 0.4578, 0.19, 0.4578, 0.25, 0.4059, 0.28, 0.4059, 0.22, 0.3539, 0.31, 0.302, 0.28, 0.3539, 0.25, 0.3539, 0.43, 0.3539, 0.37, 0.4059, 0.4, 0.3539, 0.43, 0.302, 0.4, 0.3539, 0.37, 0.25, 0.37, 0.25, 0.31, 0.302, 0.34, 0.302, 0.34, 0.302, 0.28, 0.3539, 0.31, 0.302, 0.34, 0.25, 0.31, 0.302, 0.28, 0.25, 0.31, 0.25, 0.25, 0.302, 0.28, 0.3539, 0.37, 0.302, 0.34, 0.3539, 0.31, 0.3539, 0.37, 0.302, 0.4, 0.302, 0.34, 0.302, 0.4, 0.25, 0.37, 0.302, 0.34, 0.4059, 0.4, 0.4059, 0.34, 0.4578, 0.37, 0.4059, 0.4, 0.3539, 0.37, 0.4059, 0.34, 0.3539, 0.37, 0.3539, 0.31, 0.4059, 0.34, 0.3539, 0.25, 0.302, 0.22, 0.3539, 0.19, 0.3539, 0.25, 0.302, 0.28, 0.302, 0.22, 0.302, 0.28, 0.25, 0.25, 0.302, 0.22, 0.4059, 0.22, 0.3539, 0.25, 0.3539, 0.19, 0.4059, 0.22, 0.4059, 0.28, 0.3539, 0.25, 0.4059, 0.28, 0.3539, 0.31, 0.3539, 0.25, 0.4578, 0.19, 0.4059, 0.16, 0.4578, 0.13, 0.4578, 0.19, 0.4059, 0.22, 0.4059, 0.16, 0.4059, 0.22, 0.3539, 0.19, 0.4059, 0.16, 0.302, 0.16, 0.25, 0.19, 0.25, 0.13, 0.302, 0.16, 0.302, 0.22, 0.25, 0.19, 0.302, 0.22, 0.25, 0.25, 0.25, 0.19, 0.302, 0.1, 0.302, 0.16, 0.25, 0.13, 0.302, 0.1, 0.3539, 0.13, 0.302, 0.16, 0.3539, 0.13, 0.3539, 0.19, 0.302, 0.16, 0.302, 0.04, 0.25, 0.07, 0.25, 0.01, 0.302, 0.04, 0.302, 0.1, 0.25, 0.07, 0.302, 0.1, 0.25, 0.13, 0.25, 0.07, 0.198, 0.16, 0.198, 0.22, 0.1461, 0.19, 0.198, 0.16, 0.25, 0.19, 0.198, 0.22, 0.25, 0.19, 0.25, 0.25, 0.198, 0.22, 0.1461, 0.13, 0.198, 0.16, 0.1461, 0.19, 0.1461, 0.13, 0.198, 0.1, 0.198, 0.16, 0.198, 0.1, 0.25, 0.13, 0.198, 0.16, 0.09412, 0.1, 0.09412, 0.16, 0.04215, 0.13, 0.09412, 0.1, 0.1461, 0.13, 0.09412, 0.16, 0.1461, 0.13, 0.1461, 0.19, 0.09412, 0.16, 0.1461, 0.25, 0.198, 0.28, 0.1461, 0.31, 0.1461, 0.25, 0.198, 0.22, 0.198, 0.28, 0.198, 0.22, 0.25, 0.25, 0.198, 0.28, 0.09412, 0.28, 0.1461, 0.25, 0.1461, 0.31, 0.09412, 0.28, 0.09412, 0.22, 0.1461, 0.25, 0.09412, 0.22, 0.1461, 0.19, 0.1461, 0.25, 0.04215, 0.31, 0.09412, 0.34, 0.04215, 0.37, 0.04215, 0.31, 0.09412, 0.28, 0.09412, 0.34, 0.09412, 0.28, 0.1461, 0.31, 0.09412, 0.34, 0.198, 0.34, 0.25, 0.31, 0.25, 0.37, 0.198, 0.34, 0.198, 0.28, 0.25, 0.31, 0.198, 0.28, 0.25, 0.25, 0.25, 0.31, 0.198, 0.4, 0.198, 0.34, 0.25, 0.37, 0.198, 0.4, 0.1461, 0.37, 0.198, 0.34, 0.1461, 0.37, 0.1461, 0.31, 0.198, 0.34, 0.198, 0.46, 0.25, 0.43, 0.25, 0.49, 0.198, 0.46, 0.198, 0.4, 0.25, 0.43, 0.198, 0.4, 0.25, 0.37, 0.25, 0.43, 0.09412, 0.4, 0.1461, 0.37, 0.1461, 0.43, 0.09412, 0.4, 0.09412, 0.34, 0.1461, 0.37, 0.09412, 0.34, 0.1461, 0.31, 0.1461, 0.37, 0.04215, 0.19, 0.09412, 0.22, 0.04215, 0.25, 0.04215, 0.19, 0.09412, 0.16, 0.09412, 0.22, 0.09412, 0.16, 0.1461, 0.19, 0.09412, 0.22, 0.198, 0.04, 0.198, 0.1, 0.1461, 0.07, 0.198, 0.04, 0.25, 0.07, 0.198, 0.1, 0.25, 0.07, 0.25, 0.13, 0.198, 0.1, 0.4059, 0.1, 0.3539, 0.13, 0.3539, 0.07, 0.4059, 0.1, 0.4059, 0.16, 0.3539, 0.13, 0.4059, 0.16, 0.3539, 0.19, 0.3539, 0.13, 0.4578, 0.31, 0.4059, 0.28, 0.4578, 0.25, 0.4578, 0.31, 0.4059, 0.34, 0.4059, 0.28, 0.4059, 0.34, 0.3539, 0.31, 0.4059, 0.28, 0.302, 0.46, 0.302, 0.4, 0.3539, 0.43, 0.302, 0.46, 0.25, 0.43, 0.302, 0.4, 0.25, 0.43, 0.25, 0.37, 0.302, 0.4])
me_cube_002.materials.append(mat_grass)
me_cube_002.materials.append(mat_mud)
me_cube_002.materials.append(mat_earth)
me_cube_002.materials.append(mat_grass_001)
me_cube_002.materials.append(mat_grass_002)
me_cube_002.use_remesh_fix_poles = True
me_cube_002.use_remesh_preserve_attributes = False
me_cube_002.update()
me_cube_003 = bpy.data.meshes.new('Cube.003')
me_cube_003.from_pydata([(-2.0, -2.0, -0.4943), (-2.0, -2.0, 0.0), (-2.0, 2.0, -0.4943), (-2.0, 2.0, 0.0), (2.0, -2.0, -0.4943), (2.0, -2.0, 0.0), (2.0, 2.0, -0.4943), (2.0, 2.0, 0.0), (-2.0, -2.0, -0.3612), (-2.0, -2.0, -0.2376), (-2.0, -2.0, -0.1141), (-2.0, 2.0, -0.1141), (-2.0, 2.0, -0.2376), (-2.0, 2.0, -0.3612), (2.0, 2.0, -0.1141), (2.0, 2.0, -0.2376), (2.0, 2.0, -0.3612), (2.0, -2.0, -0.1141), (2.0, -2.0, -0.2376), (2.0, -2.0, -0.3612)], [], [(10, 1, 3, 11), (11, 3, 7, 14), (14, 7, 5, 17), (17, 5, 1, 10), (2, 6, 4, 0), (7, 3, 1, 5), (4, 19, 8, 0), (19, 18, 9, 8), (18, 17, 10, 9), (6, 16, 19, 4), (16, 15, 18, 19), (15, 14, 17, 18), (2, 13, 16, 6), (13, 12, 15, 16), (12, 11, 14, 15), (0, 8, 13, 2), (8, 9, 12, 13), (9, 10, 11, 12)])
me_cube_003.polygons.foreach_set('material_index', [3, 3, 3, 3, 2, 3, 2, 2, 1, 2, 2, 1, 2, 2, 1, 2, 2, 1])
_uv = me_cube_003.uv_layers.new(name='UVMap')
_uv.uv.foreach_set('vector', [0.5673, 0.0, 0.625, 0.0, 0.625, 0.25, 0.5673, 0.25, 0.5673, 0.25, 0.625, 0.25, 0.625, 0.5, 0.5673, 0.5, 0.5673, 0.5, 0.625, 0.5, 0.625, 0.75, 0.5673, 0.75, 0.5673, 0.75, 0.625, 0.75, 0.625, 1.0, 0.5673, 1.0, 0.125, 0.5, 0.375, 0.5, 0.375, 0.75, 0.125, 0.75, 0.625, 0.5, 0.875, 0.5, 0.875, 0.75, 0.625, 0.75, 0.375, 0.75, 0.4423, 0.75, 0.4423, 1.0, 0.375, 1.0, 0.4423, 0.75, 0.5048, 0.75, 0.5048, 1.0, 0.4423, 1.0, 0.5048, 0.75, 0.5673, 0.75, 0.5673, 1.0, 0.5048, 1.0, 0.375, 0.5, 0.4423, 0.5, 0.4423, 0.75, 0.375, 0.75, 0.4423, 0.5, 0.5048, 0.5, 0.5048, 0.75, 0.4423, 0.75, 0.5048, 0.5, 0.5673, 0.5, 0.5673, 0.75, 0.5048, 0.75, 0.375, 0.25, 0.4423, 0.25, 0.4423, 0.5, 0.375, 0.5, 0.4423, 0.25, 0.5048, 0.25, 0.5048, 0.5, 0.4423, 0.5, 0.5048, 0.25, 0.5673, 0.25, 0.5673, 0.5, 0.5048, 0.5, 0.375, 0.0, 0.4423, 0.0, 0.4423, 0.25, 0.375, 0.25, 0.4423, 0.0, 0.5048, 0.0, 0.5048, 0.25, 0.4423, 0.25, 0.5048, 0.0, 0.5673, 0.0, 0.5673, 0.25, 0.5048, 0.25])
me_cube_003.materials.append(mat_grass)
me_cube_003.materials.append(mat_mud)
me_cube_003.materials.append(mat_earth)
me_cube_003.materials.append(mat_sand)
me_cube_003.use_remesh_fix_poles = True
me_cube_003.use_remesh_preserve_attributes = False
me_cube_003.update()
me_cube_004 = bpy.data.meshes.new('Cube.004')
me_cube_004.from_pydata([(-2.0, -2.0, -0.4943), (-2.0, -2.0, 0.0), (-2.0, 2.0, -0.4943), (-2.0, 2.0, 0.0), (2.0, -2.0, -0.4943), (2.0, -2.0, 0.0), (2.0, 2.0, -0.4943), (2.0, 2.0, 0.0), (-2.0, -2.0, -0.3612), (-2.0, -2.0, -0.2376), (-2.0, -2.0, -0.1141), (-2.0, 2.0, -0.1141), (-2.0, 2.0, -0.2376), (-2.0, 2.0, -0.3612), (2.0, 2.0, -0.1141), (2.0, 2.0, -0.2376), (2.0, 2.0, -0.3612), (2.0, -2.0, -0.1141), (2.0, -2.0, -0.2376), (2.0, -2.0, -0.3612)], [], [(10, 1, 3, 11), (11, 3, 7, 14), (14, 7, 5, 17), (17, 5, 1, 10), (2, 6, 4, 0), (7, 3, 1, 5), (4, 19, 8, 0), (19, 18, 9, 8), (18, 17, 10, 9), (6, 16, 19, 4), (16, 15, 18, 19), (15, 14, 17, 18), (2, 13, 16, 6), (13, 12, 15, 16), (12, 11, 14, 15), (0, 8, 13, 2), (8, 9, 12, 13), (9, 10, 11, 12)])
me_cube_004.polygons.foreach_set('material_index', [0, 0, 0, 0, 2, 0, 2, 2, 1, 2, 2, 1, 2, 2, 1, 2, 2, 1])
_uv = me_cube_004.uv_layers.new(name='UVMap')
_uv.uv.foreach_set('vector', [0.5673, 0.0, 0.625, 0.0, 0.625, 0.25, 0.5673, 0.25, 0.5673, 0.25, 0.625, 0.25, 0.625, 0.5, 0.5673, 0.5, 0.5673, 0.5, 0.625, 0.5, 0.625, 0.75, 0.5673, 0.75, 0.5673, 0.75, 0.625, 0.75, 0.625, 1.0, 0.5673, 1.0, 0.125, 0.5, 0.375, 0.5, 0.375, 0.75, 0.125, 0.75, 0.625, 0.5, 0.875, 0.5, 0.875, 0.75, 0.625, 0.75, 0.375, 0.75, 0.4423, 0.75, 0.4423, 1.0, 0.375, 1.0, 0.4423, 0.75, 0.5048, 0.75, 0.5048, 1.0, 0.4423, 1.0, 0.5048, 0.75, 0.5673, 0.75, 0.5673, 1.0, 0.5048, 1.0, 0.375, 0.5, 0.4423, 0.5, 0.4423, 0.75, 0.375, 0.75, 0.4423, 0.5, 0.5048, 0.5, 0.5048, 0.75, 0.4423, 0.75, 0.5048, 0.5, 0.5673, 0.5, 0.5673, 0.75, 0.5048, 0.75, 0.375, 0.25, 0.4423, 0.25, 0.4423, 0.5, 0.375, 0.5, 0.4423, 0.25, 0.5048, 0.25, 0.5048, 0.5, 0.4423, 0.5, 0.5048, 0.25, 0.5673, 0.25, 0.5673, 0.5, 0.5048, 0.5, 0.375, 0.0, 0.4423, 0.0, 0.4423, 0.25, 0.375, 0.25, 0.4423, 0.0, 0.5048, 0.0, 0.5048, 0.25, 0.4423, 0.25, 0.5048, 0.0, 0.5673, 0.0, 0.5673, 0.25, 0.5048, 0.25])
me_cube_004.materials.append(mat_grass)
me_cube_004.materials.append(mat_mud)
me_cube_004.materials.append(mat_earth)
me_cube_004.use_remesh_fix_poles = True
me_cube_004.use_remesh_preserve_attributes = False
me_cube_004.update()
me_cube = bpy.data.meshes.new('Cube')
me_cube.from_pydata([(-0.07304, -0.07304, -0.725), (-0.07304, -0.07304, -0.2853), (-0.07304, 0.07304, -0.725), (-0.07304, 0.07304, -0.2853), (0.07304, -0.07304, -0.725), (0.07304, -0.07304, -0.2853), (0.07304, 0.07304, -0.725), (0.07304, 0.07304, -0.2853), (-0.07304, -0.07304, -0.2853), (-0.07304, 0.07304, -0.2853), (0.07304, 0.07304, -0.2853), (0.07304, -0.07304, -0.2853)], [], [(0, 1, 3, 2), (2, 3, 7, 6), (6, 7, 5, 4), (4, 5, 1, 0), (2, 6, 4, 0), (1, 5, 11, 8), (10, 9, 8, 11), (7, 3, 9, 10), (5, 7, 10, 11), (3, 1, 8, 9)])
_uv = me_cube.uv_layers.new(name='UVMap')
_uv.uv.foreach_set('vector', [0.375, 0.0, 0.625, 0.0, 0.625, 0.25, 0.375, 0.25, 0.375, 0.25, 0.625, 0.25, 0.625, 0.5, 0.375, 0.5, 0.375, 0.5, 0.625, 0.5, 0.625, 0.75, 0.375, 0.75, 0.375, 0.75, 0.625, 0.75, 0.625, 1.0, 0.375, 1.0, 0.125, 0.5, 0.375, 0.5, 0.375, 0.75, 0.125, 0.75, 0.625, 1.0, 0.625, 0.75, 0.625, 0.75, 0.625, 1.0, 0.625, 0.5, 0.875, 0.5, 0.875, 0.75, 0.625, 0.75, 0.625, 0.5, 0.625, 0.25, 0.625, 0.25, 0.625, 0.5, 0.625, 0.75, 0.625, 0.5, 0.625, 0.5, 0.625, 0.75, 0.625, 0.25, 0.625, 0.0, 0.625, 0.0, 0.625, 0.25])
me_cube.materials.append(mat_wood)
me_cube.use_remesh_fix_poles = True
me_cube.use_remesh_preserve_attributes = False
me_cube.update()
me_cone_007 = bpy.data.meshes.new('Cone.007')
me_cone_007.from_pydata([(0.0, 1.0, -1.0), (1.0, -4.371e-08, -1.0), (-8.742e-08, -1.0, -1.0), (-1.0, 1.192e-08, -1.0), (0.0, 0.0, 1.0)], [], [(0, 4, 1), (1, 4, 2), (0, 1, 2, 3), (2, 4, 3), (3, 4, 0)])
_uv = me_cone_007.uv_layers.new(name='UVMap')
_uv.uv.foreach_set('vector', [0.25, 0.49, 0.25, 0.25, 0.49, 0.25, 0.49, 0.25, 0.25, 0.25, 0.25, 0.01, 0.75, 0.49, 0.99, 0.25, 0.75, 0.01, 0.51, 0.25, 0.25, 0.01, 0.25, 0.25, 0.01, 0.25, 0.01, 0.25, 0.25, 0.25, 0.25, 0.49])
me_cone_007.materials.append(mat_tree)
me_cone_007.use_remesh_fix_poles = True
me_cone_007.use_remesh_preserve_attributes = False
me_cone_007.update()
me_cube_005 = bpy.data.meshes.new('Cube.005')
me_cube_005.from_pydata([(-0.07304, -0.07304, -0.725), (-0.07304, -0.07304, -0.2853), (-0.07304, 0.07304, -0.725), (-0.07304, 0.07304, -0.2853), (0.07304, -0.07304, -0.725), (0.07304, -0.07304, -0.2853), (0.07304, 0.07304, -0.725), (0.07304, 0.07304, -0.2853), (-0.07304, -0.07304, -0.2853), (-0.07304, 0.07304, -0.2853), (0.07304, 0.07304, -0.2853), (0.07304, -0.07304, -0.2853)], [], [(0, 1, 3, 2), (2, 3, 7, 6), (6, 7, 5, 4), (4, 5, 1, 0), (2, 6, 4, 0), (1, 5, 11, 8), (10, 9, 8, 11), (7, 3, 9, 10), (5, 7, 10, 11), (3, 1, 8, 9)])
_uv = me_cube_005.uv_layers.new(name='UVMap')
_uv.uv.foreach_set('vector', [0.375, 0.0, 0.625, 0.0, 0.625, 0.25, 0.375, 0.25, 0.375, 0.25, 0.625, 0.25, 0.625, 0.5, 0.375, 0.5, 0.375, 0.5, 0.625, 0.5, 0.625, 0.75, 0.375, 0.75, 0.375, 0.75, 0.625, 0.75, 0.625, 1.0, 0.375, 1.0, 0.125, 0.5, 0.375, 0.5, 0.375, 0.75, 0.125, 0.75, 0.625, 1.0, 0.625, 0.75, 0.625, 0.75, 0.625, 1.0, 0.625, 0.5, 0.875, 0.5, 0.875, 0.75, 0.625, 0.75, 0.625, 0.5, 0.625, 0.25, 0.625, 0.25, 0.625, 0.5, 0.625, 0.75, 0.625, 0.5, 0.625, 0.5, 0.625, 0.75, 0.625, 0.25, 0.625, 0.0, 0.625, 0.0, 0.625, 0.25])
me_cube_005.materials.append(mat_wood)
me_cube_005.use_remesh_fix_poles = True
me_cube_005.use_remesh_preserve_attributes = False
me_cube_005.update()
me_cone_008 = bpy.data.meshes.new('Cone.008')
me_cone_008.from_pydata([(7.796e-08, 0.7376, -1.0), (0.7376, -5.029e-07, -1.0), (7.307e-08, -0.7376, -1.0), (-0.7376, -5.214e-07, -1.0), (1.078e-07, -5.004e-07, 0.4749)], [], [(0, 4, 1), (1, 4, 2), (0, 1, 2, 3), (2, 4, 3), (3, 4, 0)])
_uv = me_cone_008.uv_layers.new(name='UVMap')
_uv.uv.foreach_set('vector', [0.25, 0.49, 0.25, 0.25, 0.49, 0.25, 0.49, 0.25, 0.25, 0.25, 0.25, 0.01, 0.75, 0.49, 0.99, 0.25, 0.75, 0.01, 0.51, 0.25, 0.25, 0.01, 0.25, 0.25, 0.01, 0.25, 0.01, 0.25, 0.25, 0.25, 0.25, 0.49])
me_cone_008.materials.append(mat_tree)
me_cone_008.use_remesh_fix_poles = True
me_cone_008.use_remesh_preserve_attributes = False
me_cone_008.update()

# ---- objects
ob_light = bpy.data.objects.new('Light', light_light)
ob_camera = bpy.data.objects.new('Camera', cam_camera)
ob_cube = bpy.data.objects.new('Cube', me_cube_001)
ob_grass_tile = bpy.data.objects.new('Grass Tile', me_cube_002)
ob_cube_001 = bpy.data.objects.new('Cube.001', me_cube_003)
ob_tree_tile = bpy.data.objects.new('Tree Tile', me_cube_004)
ob_cube_003 = bpy.data.objects.new('Cube.003', me_cube)
ob_cone_007 = bpy.data.objects.new('Cone.007', me_cone_007)
ob_cube_004 = bpy.data.objects.new('Cube.004', me_cube_005)
ob_cone_008 = bpy.data.objects.new('Cone.008', me_cone_008)

# ---- transforms, parenting, visibility, modifiers, constraints
ob_light.location = (4.076, 1.005, 5.904)
ob_light.rotation_euler = (0.7973, -0.03127, 1.79)
ob_light.lock_rotations_4d = False
ob_light.empty_display_type = 'ARROWS'
ob_light.color = (0.0, 0.0, 0.0, 0.0)
ob_light.lineart.crease_threshold = 0.0
ob_camera.location = (7.359, -6.926, 4.958)
ob_camera.rotation_euler = (1.109, 0.0, 0.8149)
ob_camera.lock_rotations_4d = False
ob_camera.empty_display_type = 'ARROWS'
ob_camera.color = (0.0, 0.0, 0.0, 0.0)
ob_camera.display_type = 'WIRE'
ob_camera.lineart.crease_threshold = 0.0
ob_cube.location = (0.0, 0.0, 0.4943)
ob_grass_tile.location = (-6.0, 0.0, 0.4943)
ob_cube_001.location = (0.0, -6.0, 0.4943)
ob_tree_tile.location = (-6.0, -6.0, 0.4943)
ob_cube_003.parent = ob_tree_tile
ob_cube_003.matrix_parent_inverse = Matrix(((1.0, -0.0, 0.0, 6.0), (-0.0, 1.0, -0.0, 6.0), (-0.0, 0.0, 1.0, -0.4943), (-0.0, 0.0, -0.0, 1.0)))
ob_cube_003.location = (-5.248, -6.269, 1.205)
ob_cone_007.parent = ob_tree_tile
ob_cone_007.matrix_parent_inverse = Matrix(((1.0, -0.0, 0.0, 6.0), (-0.0, 1.0, -0.0, 6.0), (-0.0, 0.0, 1.0, -0.4943), (-0.0, 0.0, -0.0, 1.0)))
ob_cone_007.location = (-5.259, -6.283, 2.241)
ob_cone_007.rotation_euler = (0.0, 0.0, -0.7847)
ob_cone_007.scale = (0.7003, 0.7003, 1.364)
ob_cube_004.parent = ob_tree_tile
ob_cube_004.matrix_parent_inverse = Matrix(((1.0, -0.0, 0.0, 6.0), (-0.0, 1.0, -0.0, 6.0), (-0.0, 0.0, 1.0, -0.4943), (-0.0, 0.0, -0.0, 1.0)))
ob_cube_004.location = (-6.275, -6.269, 1.205)
ob_cone_008.parent = ob_tree_tile
ob_cone_008.matrix_parent_inverse = Matrix(((1.0, -0.0, 0.0, 6.0), (-0.0, 1.0, -0.0, 6.0), (-0.0, 0.0, 1.0, -0.4943), (-0.0, 0.0, -0.0, 1.0)))
ob_cone_008.location = (-6.285, -6.283, 2.241)
ob_cone_008.rotation_euler = (0.0, 0.0, -0.7847)
ob_cone_008.scale = (0.7003, 0.7003, 1.364)

# ---- collection membership
col_collection.objects.link(ob_light)
col_collection.objects.link(ob_camera)
col_collection.objects.link(ob_cube)
col_collection.objects.link(ob_grass_tile)
col_collection.objects.link(ob_cube_001)
col_collection.objects.link(ob_tree_tile)
col_collection.objects.link(ob_cube_003)
col_collection.objects.link(ob_cone_007)
col_collection.objects.link(ob_cube_004)
col_collection.objects.link(ob_cone_008)

# ---- scene / render settings (as saved in the file)
scene.camera = ob_camera
scene.frame_start = 1; scene.frame_end = 250; scene.frame_set(1)
scene.render.engine = 'CYCLES'
scene.cycles.sampling_pattern = 'TABULATED_SOBOL'
scene.cycles.use_light_tree = False
scene.view_settings.view_transform = 'Filmic'
bpy.context.view_layer.update()
